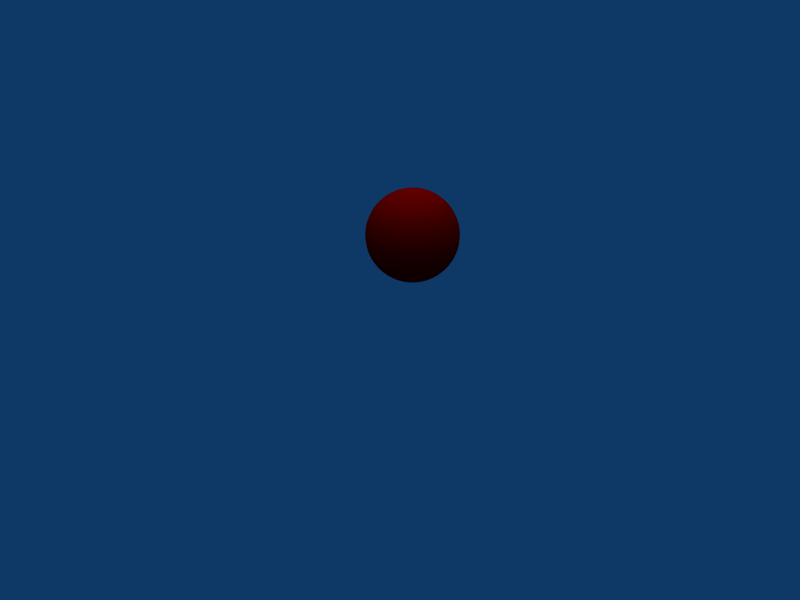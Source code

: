 # Source: robot_small_wing.blend  (saved by Blender 2.47.0; exported with 4.5.12 LTS)
import bpy
from mathutils import Matrix  # noqa: F401  (used for matrix-valued properties, if any)

bpy.ops.wm.read_factory_settings(use_empty=True)
scene = bpy.context.scene
scene.name = 'Scene'

# ---- collections
col_collection_1 = bpy.data.collections.new('Collection 1'); scene.collection.children.link(col_collection_1)
col_collection_2 = bpy.data.collections.new('Collection 2'); scene.collection.children.link(col_collection_2)
col_collection_3 = bpy.data.collections.new('Collection 3'); scene.collection.children.link(col_collection_3)
col_collection_4 = bpy.data.collections.new('Collection 4'); scene.collection.children.link(col_collection_4)

# ---- materials (node trees are filled in below, after node groups)
mat_material_001 = bpy.data.materials.new('Material.001')
mat_material_001.alpha_threshold = 0.0
mat_material_001.diffuse_color = (1.0, 0.0, 0.0, 1.0)
mat_material_001.specular_color = (0.3179, 0.05888, 0.05888)
mat_material_001.roughness = 0.5
mat_material_001.specular_intensity = 1.222
mat_material_001.line_color = (0.0, 0.0, 0.0, 1.0)
mat_material_002 = bpy.data.materials.new('Material.002')
mat_material_002.alpha_threshold = 0.0
mat_material_002.diffuse_color = (1.0, 0.0, 0.0, 1.0)
mat_material_002.roughness = 0.5
mat_material_002.line_color = (0.0, 0.0, 0.0, 1.0)

# ---- material node trees

# ---- world
world_world = bpy.data.worlds.new('World'); scene.world = world_world
world_world.color = (0.05656, 0.2208, 0.4)
world_world.use_sun_shadow = False
world_world.sun_shadow_jitter_overblur = 0.0
world_world.cycles.sampling_method = 'MANUAL'
world_world.cycles.sample_map_resolution = 256

# ---- cameras
cam_camera_001 = bpy.data.cameras.new('Camera.001')
cam_camera_001.passepartout_alpha = 0.2
cam_camera_001.clip_end = 100.0
cam_camera_001.lens = 35.0
cam_camera_001.show_passepartout = False
cam_camera_001.show_safe_areas = True
cam_camera_001.dof.focus_distance = 0.0
cam_camera_001.dof.aperture_fstop = 128.0

# ---- lights
light_lamp = bpy.data.lights.new('Lamp', 'SUN')
light_lamp.transmission_factor = 0.0
light_lamp.angle = 1.571
light_lamp.energy = 1.0
light_lamp.shadow_buffer_clip_start = 0.5
light_lamp.shadow_soft_size = 1.0
light_lamp.shadow_cascade_max_distance = 1000.0
light_lamp.cycles.use_multiple_importance_sampling = False
light_spot = bpy.data.lights.new('Spot', 'POINT')
light_spot.transmission_factor = 0.0
light_spot.cutoff_distance = 30.0
light_spot.energy = 100.0
light_spot.shadow_buffer_clip_start = 1.001
light_spot.shadow_soft_size = 1.0
light_spot.shadow_maximum_resolution = 0.006
light_spot.use_absolute_resolution = True
light_spot.cycles.use_multiple_importance_sampling = False

# ---- meshes
me_robotbody = bpy.data.meshes.new('robotBody')
me_robotbody.from_pydata([(0.1923, 0.03824, -1.99), (0.3827, 0.07612, -1.962), (0.5694, 0.1133, -1.914), (0.7507, 0.1493, -1.848), (0.9247, 0.1839, -1.764), (1.09, 0.2168, -1.663), (1.244, 0.2475, -1.546), (1.387, 0.2759, -1.414), (1.516, 0.3016, -1.269), (1.631, 0.3244, -1.111), (1.73, 0.3441, -0.9428), (1.812, 0.3605, -0.7654), (1.877, 0.3734, -0.5806), (1.924, 0.3827, -0.3902), (1.952, 0.3883, -0.196), (1.962, 0.3902, -2.384e-07), (1.952, 0.3883, 0.196), (1.924, 0.3827, 0.3902), (1.877, 0.3734, 0.5806), (1.812, 0.3605, 0.7654), (1.73, 0.3441, 0.9428), (1.631, 0.3244, 1.111), (1.516, 0.3016, 1.269), (1.387, 0.2759, 1.414), (1.244, 0.2475, 1.546), (1.09, 0.2168, 1.663), (0.9247, 0.1839, 1.764), (0.7507, 0.1493, 1.848), (0.5694, 0.1133, 1.914), (0.3827, 0.07612, 1.962), (0.1923, 0.03824, 1.99), (0.1811, 0.07502, 1.99), (0.3605, 0.1493, 1.962), (0.5364, 0.2222, 1.914), (0.7071, 0.2929, 1.848), (0.871, 0.3608, 1.764), (1.027, 0.4252, 1.663), (1.172, 0.4855, 1.546), (1.307, 0.5412, 1.414), (1.428, 0.5916, 1.269), (1.536, 0.6364, 1.111), (1.63, 0.675, 0.9428), (1.707, 0.7071, 0.7654), (1.768, 0.7324, 0.5806), (1.812, 0.7507, 0.3902), (1.839, 0.7617, 0.196), (1.848, 0.7654, -2.384e-07), (1.839, 0.7617, -0.196), (1.812, 0.7507, -0.3902), (1.768, 0.7324, -0.5806), (1.707, 0.7071, -0.7654), (1.63, 0.675, -0.9428), (1.536, 0.6364, -1.111), (1.428, 0.5916, -1.269), (1.307, 0.5412, -1.414), (1.172, 0.4855, -1.546), (1.027, 0.4252, -1.663), (0.871, 0.3608, -1.764), (0.7071, 0.2929, -1.848), (0.5364, 0.2222, -1.914), (0.3605, 0.1493, -1.962), (0.1811, 0.07502, -1.99), (0.163, 0.1089, -1.99), (0.3244, 0.2168, -1.962), (0.4827, 0.3225, -1.914), (0.6364, 0.4252, -1.848), (0.7839, 0.5238, -1.764), (0.9239, 0.6173, -1.663), (1.055, 0.7049, -1.546), (1.176, 0.7857, -1.414), (1.285, 0.8589, -1.269), (1.383, 0.9239, -1.111), (1.467, 0.9799, -0.9428), (1.536, 1.027, -0.7654), (1.591, 1.063, -0.5806), (1.631, 1.09, -0.3902), (1.655, 1.106, -0.196), (1.663, 1.111, -2.384e-07), (1.655, 1.106, 0.196), (1.631, 1.09, 0.3902), (1.591, 1.063, 0.5806), (1.536, 1.027, 0.7654), (1.467, 0.9799, 0.9428), (1.383, 0.9239, 1.111), (1.285, 0.8589, 1.269), (1.176, 0.7857, 1.414), (1.055, 0.7049, 1.546), (0.9239, 0.6173, 1.663), (0.7839, 0.5238, 1.764), (0.6364, 0.4252, 1.848), (0.4827, 0.3225, 1.914), (0.3244, 0.2168, 1.962), (0.163, 0.1089, 1.99), (0.1386, 0.1386, 1.99), (0.2759, 0.2759, 1.962), (0.4105, 0.4105, 1.914), (0.5412, 0.5412, 1.848), (0.6667, 0.6667, 1.764), (0.7857, 0.7857, 1.663), (0.8972, 0.8972, 1.546), (1.0, 1.0, 1.414), (1.093, 1.093, 1.269), (1.176, 1.176, 1.111), (1.247, 1.247, 0.9428), (1.307, 1.307, 0.7654), (1.353, 1.353, 0.5806), (1.387, 1.387, 0.3902), (1.407, 1.407, 0.196), (1.414, 1.414, -2.384e-07), (1.407, 1.407, -0.196), (1.387, 1.387, -0.3902), (1.353, 1.353, -0.5806), (1.307, 1.307, -0.7654), (1.247, 1.247, -0.9428), (1.176, 1.176, -1.111), (1.093, 1.093, -1.269), (1.0, 1.0, -1.414), (0.8972, 0.8972, -1.546), (0.7857, 0.7857, -1.663), (0.6667, 0.6667, -1.764), (0.5412, 0.5412, -1.848), (0.4105, 0.4105, -1.914), (0.2759, 0.2759, -1.962), (0.1386, 0.1386, -1.99), (-1.135e-06, -1.135e-06, -2.0), (0.1089, 0.163, -1.99), (0.2168, 0.3244, -1.962), (0.3225, 0.4827, -1.914), (0.4252, 0.6364, -1.848), (0.5238, 0.7839, -1.764), (0.6173, 0.9239, -1.663), (0.7049, 1.055, -1.546), (0.7857, 1.176, -1.414), (0.8589, 1.285, -1.269), (0.9239, 1.383, -1.111), (0.9799, 1.467, -0.9428), (1.027, 1.536, -0.7654), (1.063, 1.591, -0.5806), (1.09, 1.631, -0.3902), (1.106, 1.655, -0.196), (1.111, 1.663, -2.384e-07), (1.106, 1.655, 0.196), (1.09, 1.631, 0.3902), (1.063, 1.591, 0.5806), (1.027, 1.536, 0.7654), (0.9799, 1.467, 0.9428), (0.9239, 1.383, 1.111), (0.8589, 1.285, 1.269), (0.7857, 1.176, 1.414), (0.7049, 1.055, 1.546), (0.6173, 0.9239, 1.663), (0.5238, 0.7839, 1.764), (0.4252, 0.6364, 1.848), (0.3225, 0.4827, 1.914), (0.2168, 0.3244, 1.962), (0.1089, 0.163, 1.99), (0.07502, 0.1811, 1.99), (0.1493, 0.3605, 1.962), (0.2222, 0.5364, 1.914), (0.2929, 0.7071, 1.848), (0.3608, 0.871, 1.764), (0.4252, 1.027, 1.663), (0.4855, 1.172, 1.546), (0.5412, 1.307, 1.414), (0.5916, 1.428, 1.269), (0.6364, 1.536, 1.111), (0.675, 1.63, 0.9428), (0.7071, 1.707, 0.7654), (0.7324, 1.768, 0.5806), (0.7507, 1.812, 0.3902), (0.7617, 1.839, 0.196), (0.7654, 1.848, -2.384e-07), (0.7617, 1.839, -0.196), (0.7507, 1.812, -0.3902), (0.7324, 1.768, -0.5806), (0.7071, 1.707, -0.7654), (0.675, 1.63, -0.9428), (0.6364, 1.536, -1.111), (0.5916, 1.428, -1.269), (0.5412, 1.307, -1.414), (0.4855, 1.172, -1.546), (0.4252, 1.027, -1.663), (0.3608, 0.871, -1.764), (0.2929, 0.7071, -1.848), (0.2222, 0.5364, -1.914), (0.1493, 0.3605, -1.962), (0.07502, 0.1811, -1.99), (0.03824, 0.1923, -1.99), (0.07612, 0.3827, -1.962), (0.1133, 0.5694, -1.914), (0.1493, 0.7507, -1.848), (0.1839, 0.9247, -1.764), (0.2168, 1.09, -1.663), (0.2475, 1.244, -1.546), (0.2759, 1.387, -1.414), (0.3016, 1.516, -1.269), (0.3244, 1.631, -1.111), (0.3441, 1.73, -0.9428), (0.3605, 1.812, -0.7654), (0.3734, 1.877, -0.5806), (0.3827, 1.924, -0.3902), (0.3883, 1.952, -0.196), (0.3902, 1.962, -2.384e-07), (0.3883, 1.952, 0.196), (0.3827, 1.924, 0.3902), (0.3734, 1.877, 0.5806), (0.3605, 1.812, 0.7654), (0.3441, 1.73, 0.9428), (0.3244, 1.631, 1.111), (0.3016, 1.516, 1.269), (0.2759, 1.387, 1.414), (0.2475, 1.244, 1.546), (0.2168, 1.09, 1.663), (0.1839, 0.9247, 1.764), (0.1493, 0.7507, 1.848), (0.1133, 0.5694, 1.914), (0.07612, 0.3827, 1.962), (0.03824, 0.1923, 1.99), (-1.586e-08, 0.196, 1.99), (-4.268e-08, 0.3902, 1.962), (-4.435e-09, 0.5806, 1.914), (-5.033e-08, 0.7654, 1.848), (-2.401e-08, 0.9428, 1.764), (-7.622e-08, 1.111, 1.663), (-8.543e-08, 1.269, 1.546), (-1.137e-07, 1.414, 1.414), (-1.537e-07, 1.546, 1.269), (1.268e-08, 1.663, 1.111), (-1.137e-07, 1.764, 0.9428), (-1.764e-07, 1.848, 0.7654), (-1.728e-07, 1.914, 0.5806), (-9.155e-08, 1.962, 0.3902), (-3.523e-09, 1.99, 0.196), (-5.312e-08, 2.0, -2.384e-07), (-3.523e-09, 1.99, -0.196), (-1.852e-07, 1.962, -0.3902), (-1.03e-07, 1.914, -0.5806), (-1.066e-07, 1.848, -0.7654), (-9.642e-08, 1.764, -0.9428), (-1.746e-07, 1.663, -1.111), (-2.128e-07, 1.546, -1.269), (-1.03e-07, 1.414, -1.414), (-8.34e-08, 1.269, -1.546), (-8.016e-08, 1.111, -1.663), (-6.016e-08, 0.9428, -1.764), (-8.083e-08, 0.7654, -1.848), (-3.792e-08, 0.5806, -1.914), (-1.787e-08, 0.3902, -1.962), (-2.83e-09, 0.196, -1.99), (-0.03824, 0.1923, -1.99), (-0.07612, 0.3827, -1.962), (-0.1133, 0.5694, -1.914), (-0.1493, 0.7507, -1.848), (-0.1839, 0.9247, -1.764), (-0.2168, 1.09, -1.663), (-0.2475, 1.244, -1.546), (-0.2759, 1.387, -1.414), (-0.3016, 1.516, -1.269), (-0.3244, 1.631, -1.111), (-0.3441, 1.73, -0.9428), (-0.3605, 1.812, -0.7654), (-0.3734, 1.877, -0.5806), (-0.3827, 1.924, -0.3902), (-0.3883, 1.952, -0.196), (-0.3902, 1.962, -2.384e-07), (-0.3883, 1.952, 0.196), (-0.3827, 1.924, 0.3902), (-0.3734, 1.877, 0.5806), (-0.3605, 1.812, 0.7654), (-0.3441, 1.73, 0.9428), (-0.3244, 1.631, 1.111), (-0.3016, 1.516, 1.269), (-0.2759, 1.387, 1.414), (-0.2475, 1.244, 1.546), (-0.2168, 1.09, 1.663), (-0.1839, 0.9247, 1.764), (-0.1493, 0.7507, 1.848), (-0.1133, 0.5694, 1.914), (-0.07612, 0.3827, 1.962), (-0.03824, 0.1923, 1.99), (-0.07502, 0.1811, 1.99), (-0.1493, 0.3605, 1.962), (-0.2222, 0.5364, 1.914), (-0.2929, 0.7071, 1.848), (-0.3608, 0.871, 1.764), (-0.4252, 1.027, 1.663), (-0.4855, 1.172, 1.546), (-0.5412, 1.307, 1.414), (-0.5916, 1.428, 1.269), (-0.6364, 1.536, 1.111), (-0.675, 1.63, 0.9428), (-0.7071, 1.707, 0.7654), (-0.7324, 1.768, 0.5806), (-0.7507, 1.812, 0.3902), (-0.7617, 1.839, 0.196), (-0.7654, 1.848, -2.384e-07), (-0.7617, 1.839, -0.196), (-0.7507, 1.812, -0.3902), (-0.7324, 1.768, -0.5806), (-0.7071, 1.707, -0.7654), (-0.675, 1.63, -0.9428), (-0.6364, 1.536, -1.111), (-0.5916, 1.428, -1.269), (-0.5412, 1.307, -1.414), (-0.4855, 1.172, -1.546), (-0.4252, 1.027, -1.663), (-0.3608, 0.871, -1.764), (-0.2929, 0.7071, -1.848), (-0.2222, 0.5364, -1.914), (-0.1493, 0.3605, -1.962), (-0.07502, 0.1811, -1.99), (-0.1089, 0.163, -1.99), (-0.2168, 0.3244, -1.962), (-0.3225, 0.4827, -1.914), (-0.4252, 0.6364, -1.848), (-0.5238, 0.7839, -1.764), (-0.6173, 0.9239, -1.663), (-0.7049, 1.055, -1.546), (-0.7857, 1.176, -1.414), (-0.8589, 1.285, -1.269), (-0.9239, 1.383, -1.111), (-0.9799, 1.467, -0.9428), (-1.027, 1.536, -0.7654), (-1.063, 1.591, -0.5806), (-1.09, 1.631, -0.3902), (-1.106, 1.655, -0.196), (-1.111, 1.663, -2.384e-07), (-1.106, 1.655, 0.196), (-1.09, 1.631, 0.3902), (-1.063, 1.591, 0.5806), (-1.027, 1.536, 0.7654), (-0.9799, 1.467, 0.9428), (-0.9239, 1.383, 1.111), (-0.8589, 1.285, 1.269), (-0.7857, 1.176, 1.414), (-0.7049, 1.055, 1.546), (-0.6173, 0.9239, 1.663), (-0.5238, 0.7839, 1.764), (-0.4252, 0.6364, 1.848), (-0.3225, 0.4827, 1.914), (-0.2168, 0.3244, 1.962), (-0.1089, 0.163, 1.99), (-0.1386, 0.1386, 1.99), (-0.2759, 0.2759, 1.962), (-0.4105, 0.4105, 1.914), (-0.5412, 0.5412, 1.848), (-0.6667, 0.6667, 1.764), (-0.7857, 0.7857, 1.663), (-0.8972, 0.8972, 1.546), (-1.0, 1.0, 1.414), (-1.093, 1.093, 1.269), (-1.176, 1.176, 1.111), (-1.247, 1.247, 0.9428), (-1.307, 1.307, 0.7654), (-1.353, 1.353, 0.5806), (-1.387, 1.387, 0.3902), (-1.407, 1.407, 0.196), (-1.414, 1.414, -2.384e-07), (-1.407, 1.407, -0.196), (-1.387, 1.387, -0.3902), (-1.353, 1.353, -0.5806), (-1.307, 1.307, -0.7654), (-1.247, 1.247, -0.9428), (-1.176, 1.176, -1.111), (-1.093, 1.093, -1.269), (-1.0, 1.0, -1.414), (-0.8972, 0.8972, -1.546), (-0.7857, 0.7857, -1.663), (-0.6667, 0.6667, -1.764), (-0.5412, 0.5412, -1.848), (-0.4105, 0.4105, -1.914), (-0.2759, 0.2759, -1.962), (-0.1386, 0.1386, -1.99), (-0.163, 0.1089, -1.99), (-0.3244, 0.2168, -1.962), (-0.4827, 0.3225, -1.914), (-0.6364, 0.4252, -1.848), (-0.7839, 0.5238, -1.764), (-0.9239, 0.6173, -1.663), (-1.055, 0.7049, -1.546), (-1.176, 0.7857, -1.414), (-1.285, 0.8589, -1.269), (-1.383, 0.9239, -1.111), (-1.467, 0.9799, -0.9428), (-1.536, 1.027, -0.7654), (-1.591, 1.063, -0.5806), (-1.631, 1.09, -0.3902), (-1.655, 1.106, -0.196), (-1.663, 1.111, -2.384e-07), (-1.655, 1.106, 0.196), (-1.631, 1.09, 0.3902), (-1.591, 1.063, 0.5806), (-1.536, 1.027, 0.7654), (-1.467, 0.9799, 0.9428), (-1.383, 0.9239, 1.111), (-1.285, 0.8589, 1.269), (-1.176, 0.7857, 1.414), (-1.055, 0.7049, 1.546), (-0.9239, 0.6173, 1.663), (-0.7839, 0.5238, 1.764), (-0.6364, 0.4252, 1.848), (-0.4827, 0.3225, 1.914), (-0.3244, 0.2168, 1.962), (-0.163, 0.1089, 1.99), (0.0, 0.0, 2.0), (-0.1811, 0.07502, 1.99), (-0.3605, 0.1493, 1.962), (-0.5364, 0.2222, 1.914), (-0.7071, 0.2929, 1.848), (-0.871, 0.3608, 1.764), (-1.027, 0.4252, 1.663), (-1.172, 0.4855, 1.546), (-1.307, 0.5412, 1.414), (-1.428, 0.5916, 1.269), (-1.536, 0.6364, 1.111), (-1.63, 0.675, 0.9428), (-1.707, 0.7071, 0.7654), (-1.768, 0.7324, 0.5806), (-1.812, 0.7507, 0.3902), (-1.839, 0.7617, 0.196), (-1.848, 0.7654, -2.384e-07), (-1.839, 0.7617, -0.196), (-1.812, 0.7507, -0.3902), (-1.768, 0.7324, -0.5806), (-1.707, 0.7071, -0.7654), (-1.63, 0.675, -0.9428), (-1.536, 0.6364, -1.111), (-1.428, 0.5916, -1.269), (-1.307, 0.5412, -1.414), (-1.172, 0.4855, -1.546), (-1.027, 0.4252, -1.663), (-0.871, 0.3608, -1.764), (-0.7071, 0.2929, -1.848), (-0.5364, 0.2222, -1.914), (-0.3605, 0.1493, -1.962), (-0.1811, 0.07502, -1.99), (-0.1923, 0.03824, -1.99), (-0.3827, 0.07612, -1.962), (-0.5694, 0.1133, -1.914), (-0.7507, 0.1493, -1.848), (-0.9247, 0.1839, -1.764), (-1.09, 0.2168, -1.663), (-1.244, 0.2475, -1.546), (-1.387, 0.2759, -1.414), (-1.516, 0.3016, -1.269), (-1.631, 0.3244, -1.111), (-1.73, 0.3441, -0.9428), (-1.812, 0.3605, -0.7654), (-1.877, 0.3734, -0.5806), (-1.924, 0.3827, -0.3902), (-1.952, 0.3883, -0.196), (-1.962, 0.3902, -2.384e-07), (-1.952, 0.3883, 0.196), (-1.924, 0.3827, 0.3902), (-1.877, 0.3734, 0.5806), (-1.812, 0.3605, 0.7654), (-1.73, 0.3441, 0.9428), (-1.631, 0.3244, 1.111), (-1.516, 0.3016, 1.269), (-1.387, 0.2759, 1.414), (-1.244, 0.2475, 1.546), (-1.09, 0.2168, 1.663), (-0.9247, 0.1839, 1.764), (-0.7507, 0.1493, 1.848), (-0.5694, 0.1133, 1.914), (-0.3827, 0.07612, 1.962), (-0.1923, 0.03824, 1.99), (-0.196, -2.175e-08, 1.99), (-0.3902, -4.567e-08, 1.962), (-0.5806, -2.934e-08, 1.914), (-0.7654, -8.852e-08, 1.848), (-0.9428, -6.22e-08, 1.764), (-1.111, -1.672e-07, 1.663), (-1.269, -1.791e-07, 1.546), (-1.414, -1.024e-07, 1.414), (-1.546, -2.301e-07, 1.269), (-1.663, -6.369e-08, 1.111), (-1.764, -1.609e-07, 0.9428), (-1.848, -2.88e-07, 0.7654), (-1.914, -2.844e-07, 0.5806), (-1.962, -8.622e-08, 0.3902), (-1.99, -1.676e-07, 0.196), (-2.0, -1.88e-07, -2.384e-07), (-1.99, -1.676e-07, -0.196), (-1.962, -3.201e-07, -0.3902), (-1.914, -1.209e-07, -0.5806), (-1.848, -1.246e-07, -0.7654), (-1.764, -2.253e-07, -0.9428), (-1.663, -2.278e-07, -1.111), (-1.546, -3.829e-07, -1.269), (-1.414, -2.026e-07, -1.414), (-1.269, -1.83e-07, -1.546), (-1.111, -1.798e-07, -1.663), (-0.9428, -8.673e-08, -1.764), (-0.7654, -1.277e-07, -1.848), (-0.5806, -4.688e-08, -1.914), (-0.3902, -2.965e-08, -1.962), (-0.196, -1.603e-08, -1.99), (-0.1923, -0.03824, -1.99), (-0.3827, -0.07612, -1.962), (-0.5694, -0.1133, -1.914), (-0.7507, -0.1493, -1.848), (-0.9247, -0.1839, -1.764), (-1.09, -0.2168, -1.663), (-1.244, -0.2475, -1.546), (-1.387, -0.2759, -1.414), (-1.516, -0.3016, -1.269), (-1.631, -0.3244, -1.111), (-1.73, -0.3441, -0.9428), (-1.812, -0.3605, -0.7654), (-1.877, -0.3734, -0.5806), (-1.924, -0.3827, -0.3902), (-1.952, -0.3883, -0.196), (-1.962, -0.3902, -2.384e-07), (-1.952, -0.3883, 0.196), (-1.924, -0.3827, 0.3902), (-1.877, -0.3734, 0.5806), (-1.812, -0.3605, 0.7654), (-1.73, -0.3441, 0.9428), (-1.631, -0.3244, 1.111), (-1.516, -0.3016, 1.269), (-1.387, -0.2759, 1.414), (-1.244, -0.2475, 1.546), (-1.09, -0.2168, 1.663), (-0.9247, -0.1839, 1.764), (-0.7507, -0.1493, 1.848), (-0.5694, -0.1133, 1.914), (-0.3827, -0.07612, 1.962), (-0.1923, -0.03824, 1.99), (-0.1811, -0.07502, 1.99), (-0.3605, -0.1493, 1.962), (-0.5364, -0.2222, 1.914), (-0.7071, -0.2929, 1.848), (-0.871, -0.3608, 1.764), (-1.027, -0.4252, 1.663), (-1.172, -0.4855, 1.546), (-1.307, -0.5412, 1.414), (-1.428, -0.5916, 1.269), (-1.536, -0.6364, 1.111), (-1.63, -0.675, 0.9428), (-1.707, -0.7071, 0.7654), (-1.768, -0.7324, 0.5806), (-1.812, -0.7507, 0.3902), (-1.839, -0.7617, 0.196), (-1.848, -0.7654, -2.384e-07), (-1.839, -0.7617, -0.196), (-1.812, -0.7507, -0.3902), (-1.768, -0.7324, -0.5806), (-1.707, -0.7071, -0.7654), (-1.63, -0.675, -0.9428), (-1.536, -0.6364, -1.111), (-1.428, -0.5916, -1.269), (-1.307, -0.5412, -1.414), (-1.172, -0.4855, -1.546), (-1.027, -0.4252, -1.663), (-0.871, -0.3608, -1.764), (-0.7071, -0.2929, -1.848), (-0.5364, -0.2222, -1.914), (-0.3605, -0.1493, -1.962), (-0.1811, -0.07502, -1.99), (-0.163, -0.1089, -1.99), (-0.3244, -0.2168, -1.962), (-0.4827, -0.3225, -1.914), (-0.6364, -0.4252, -1.848), (-0.7839, -0.5238, -1.764), (-0.9239, -0.6173, -1.663), (-1.055, -0.7049, -1.546), (-1.176, -0.7857, -1.414), (-1.285, -0.8589, -1.269), (-1.383, -0.9239, -1.111), (-1.467, -0.9799, -0.9428), (-1.536, -1.027, -0.7654), (-1.591, -1.063, -0.5806), (-1.631, -1.09, -0.3902), (-1.655, -1.106, -0.196), (-1.663, -1.111, -2.384e-07), (-1.655, -1.106, 0.196), (-1.631, -1.09, 0.3902), (-1.591, -1.063, 0.5806), (-1.536, -1.027, 0.7654), (-1.467, -0.9799, 0.9428), (-1.383, -0.9239, 1.111), (-1.285, -0.8589, 1.269), (-1.176, -0.7857, 1.414), (-1.055, -0.7049, 1.546), (-0.9239, -0.6173, 1.663), (-0.7839, -0.5238, 1.764), (-0.6364, -0.4252, 1.848), (-0.4827, -0.3225, 1.914), (-0.3244, -0.2168, 1.962), (-0.163, -0.1089, 1.99), (-0.1386, -0.1386, 1.99), (-0.2759, -0.2759, 1.962), (-0.4105, -0.4105, 1.914), (-0.5412, -0.5412, 1.848), (-0.6667, -0.6667, 1.764), (-0.7857, -0.7857, 1.663), (-0.8972, -0.8972, 1.546), (-1.0, -1.0, 1.414), (-1.093, -1.093, 1.269), (-1.176, -1.176, 1.111), (-1.247, -1.247, 0.9428), (-1.307, -1.307, 0.7654), (-1.353, -1.353, 0.5806), (-1.387, -1.387, 0.3902), (-1.407, -1.407, 0.196), (-1.414, -1.414, -2.384e-07), (-1.407, -1.407, -0.196), (-1.387, -1.387, -0.3902), (-1.353, -1.353, -0.5806), (-1.307, -1.307, -0.7654), (-1.247, -1.247, -0.9428), (-1.176, -1.176, -1.111), (-1.093, -1.093, -1.269), (-1.0, -1.0, -1.414), (-0.8972, -0.8972, -1.546), (-0.7857, -0.7857, -1.663), (-0.6667, -0.6667, -1.764), (-0.5412, -0.5412, -1.848), (-0.4105, -0.4105, -1.914), (-0.2759, -0.2759, -1.962), (-0.1386, -0.1386, -1.99), (-0.1089, -0.163, -1.99), (-0.2168, -0.3244, -1.962), (-0.3225, -0.4827, -1.914), (-0.4252, -0.6364, -1.848), (-0.5238, -0.7839, -1.764), (-0.6173, -0.9239, -1.663), (-0.7049, -1.055, -1.546), (-0.7857, -1.176, -1.414), (-0.8589, -1.285, -1.269), (-0.9239, -1.383, -1.111), (-0.9799, -1.467, -0.9428), (-1.027, -1.536, -0.7654), (-1.063, -1.591, -0.5806), (-1.09, -1.631, -0.3902), (-1.106, -1.655, -0.196), (-1.111, -1.663, -2.384e-07), (-1.106, -1.655, 0.196), (-1.09, -1.631, 0.3902), (-1.063, -1.591, 0.5806), (-1.027, -1.536, 0.7654), (-0.9799, -1.467, 0.9428), (-0.9239, -1.383, 1.111), (-0.8589, -1.285, 1.269), (-0.7857, -1.176, 1.414), (-0.7049, -1.055, 1.546), (-0.6173, -0.9239, 1.663), (-0.5238, -0.7839, 1.764), (-0.4252, -0.6364, 1.848), (-0.3225, -0.4827, 1.914), (-0.2168, -0.3244, 1.962), (-0.1089, -0.163, 1.99), (-0.07502, -0.1811, 1.99), (-0.1493, -0.3605, 1.962), (-0.2222, -0.5364, 1.914), (-0.2929, -0.7071, 1.848), (-0.3608, -0.871, 1.764), (-0.4252, -1.027, 1.663), (-0.4855, -1.172, 1.546), (-0.5412, -1.307, 1.414), (-0.5916, -1.428, 1.269), (-0.6364, -1.536, 1.111), (-0.675, -1.63, 0.9428), (-0.7071, -1.707, 0.7654), (-0.7324, -1.768, 0.5806), (-0.7507, -1.812, 0.3902), (-0.7617, -1.839, 0.196), (-0.7654, -1.848, -2.384e-07), (-0.7617, -1.839, -0.196), (-0.7507, -1.812, -0.3902), (-0.7324, -1.768, -0.5806), (-0.7071, -1.707, -0.7654), (-0.675, -1.63, -0.9428), (-0.6364, -1.536, -1.111), (-0.5916, -1.428, -1.269), (-0.5412, -1.307, -1.414), (-0.4855, -1.172, -1.546), (-0.4252, -1.027, -1.663), (-0.3608, -0.871, -1.764), (-0.2929, -0.7071, -1.848), (-0.2222, -0.5364, -1.914), (-0.1493, -0.3605, -1.962), (-0.07502, -0.1811, -1.99), (-0.03824, -0.1923, -1.99), (-0.07612, -0.3827, -1.962), (-0.1133, -0.5694, -1.914), (-0.1493, -0.7507, -1.848), (-0.1839, -0.9247, -1.764), (-0.2168, -1.09, -1.663), (-0.2475, -1.244, -1.546), (-0.2759, -1.387, -1.414), (-0.3016, -1.516, -1.269), (-0.3244, -1.631, -1.111), (-0.3441, -1.73, -0.9428), (-0.3605, -1.812, -0.7654), (-0.3734, -1.877, -0.5806), (-0.3827, -1.924, -0.3902), (-0.3883, -1.952, -0.196), (-0.3902, -1.962, -2.384e-07), (-0.3883, -1.952, 0.196), (-0.3827, -1.924, 0.3902), (-0.3734, -1.877, 0.5806), (-0.3605, -1.812, 0.7654), (-0.3441, -1.73, 0.9428), (-0.3244, -1.631, 1.111), (-0.3016, -1.516, 1.269), (-0.2759, -1.387, 1.414), (-0.2475, -1.244, 1.546), (-0.2168, -1.09, 1.663), (-0.1839, -0.9247, 1.764), (-0.1493, -0.7507, 1.848), (-0.1133, -0.5694, 1.914), (-0.07612, -0.3827, 1.962), (-0.03824, -0.1923, 1.99), (4.226e-08, -0.196, 1.99), (7.207e-08, -0.3902, 1.962), (6.753e-08, -0.5806, 1.914), (1.091e-07, -0.7654, 1.848), (5.654e-08, -0.9428, 1.764), (1.792e-07, -1.111, 1.663), (2.993e-07, -1.269, 1.546), (1.495e-07, -1.414, 1.414), (2.6e-07, -1.546, 1.269), (1.168e-07, -1.663, 1.111), (3.422e-07, -1.764, 0.9428), (4.109e-07, -1.848, 0.7654), (3.023e-07, -1.914, 0.5806), (2.038e-07, -1.962, 0.3902), (1.45e-07, -1.99, 0.196), (2.995e-07, -2.0, -2.384e-07), (1.45e-07, -1.99, -0.196), (4.841e-07, -1.962, -0.3902), (2.206e-07, -1.914, -0.5806), (4.228e-07, -1.848, -0.7654), (3.834e-07, -1.764, -0.9428), (3.334e-07, -1.663, -1.111), (5.117e-07, -1.546, -1.269), (3.082e-07, -1.414, -1.414), (2.681e-07, -1.269, -1.546), (2.356e-07, -1.111, -1.663), (1.103e-07, -0.9428, -1.764), (1.921e-07, -0.7654, -1.848), (4.123e-08, -0.5806, -1.914), (6.187e-08, -0.3902, -1.962), (2.483e-08, -0.196, -1.99), (0.03824, -0.1923, -1.99), (0.07612, -0.3827, -1.962), (0.1133, -0.5694, -1.914), (0.1493, -0.7507, -1.848), (0.1839, -0.9247, -1.764), (0.2168, -1.09, -1.663), (0.2475, -1.244, -1.546), (0.2759, -1.387, -1.414), (0.3016, -1.516, -1.269), (0.3244, -1.631, -1.111), (0.3441, -1.73, -0.9428), (0.3605, -1.812, -0.7654), (0.3734, -1.877, -0.5806), (0.3827, -1.924, -0.3902), (0.3883, -1.952, -0.196), (0.3902, -1.962, -2.384e-07), (0.3883, -1.952, 0.196), (0.3827, -1.924, 0.3902), (0.3734, -1.877, 0.5806), (0.3605, -1.812, 0.7654), (0.3441, -1.73, 0.9428), (0.3244, -1.631, 1.111), (0.3016, -1.516, 1.269), (0.2759, -1.387, 1.414), (0.2475, -1.244, 1.546), (0.2168, -1.09, 1.663), (0.1839, -0.9247, 1.764), (0.1493, -0.7507, 1.848), (0.1133, -0.5694, 1.914), (0.07612, -0.3827, 1.962), (0.03824, -0.1923, 1.99), (0.07502, -0.1811, 1.99), (0.1493, -0.3605, 1.962), (0.2222, -0.5364, 1.914), (0.2929, -0.7071, 1.848), (0.3608, -0.871, 1.764), (0.4252, -1.027, 1.663), (0.4855, -1.172, 1.546), (0.5412, -1.307, 1.414), (0.5916, -1.428, 1.269), (0.6364, -1.536, 1.111), (0.675, -1.63, 0.9428), (0.7071, -1.707, 0.7654), (0.7324, -1.768, 0.5806), (0.7507, -1.812, 0.3902), (0.7617, -1.839, 0.196), (0.7654, -1.848, -2.384e-07), (0.7617, -1.839, -0.196), (0.7507, -1.812, -0.3902), (0.7324, -1.768, -0.5806), (0.7071, -1.707, -0.7654), (0.675, -1.63, -0.9428), (0.6364, -1.536, -1.111), (0.5916, -1.428, -1.269), (0.5412, -1.307, -1.414), (0.4855, -1.172, -1.546), (0.4252, -1.027, -1.663), (0.3608, -0.871, -1.764), (0.2929, -0.7071, -1.848), (0.2222, -0.5364, -1.914), (0.1493, -0.3605, -1.962), (0.07502, -0.1811, -1.99), (0.1089, -0.163, -1.99), (0.2168, -0.3244, -1.962), (0.3225, -0.4827, -1.914), (0.4252, -0.6364, -1.848), (0.5238, -0.7839, -1.764), (0.6173, -0.9239, -1.663), (0.7049, -1.055, -1.546), (0.7857, -1.176, -1.414), (0.8589, -1.285, -1.269), (0.9239, -1.383, -1.111), (0.9799, -1.467, -0.9428), (1.027, -1.536, -0.7654), (1.063, -1.591, -0.5806), (1.09, -1.631, -0.3902), (1.106, -1.655, -0.196), (1.111, -1.663, -2.384e-07), (1.106, -1.655, 0.196), (1.09, -1.631, 0.3902), (1.063, -1.591, 0.5806), (1.027, -1.536, 0.7654), (0.9799, -1.467, 0.9428), (0.9239, -1.383, 1.111), (0.8589, -1.285, 1.269), (0.7857, -1.176, 1.414), (0.7049, -1.055, 1.546), (0.6173, -0.9239, 1.663), (0.5238, -0.7839, 1.764), (0.4252, -0.6364, 1.848), (0.3225, -0.4827, 1.914), (0.2168, -0.3244, 1.962), (0.1089, -0.163, 1.99), (0.1386, -0.1386, 1.99), (0.2759, -0.2759, 1.962), (0.4105, -0.4105, 1.914), (0.5412, -0.5412, 1.848), (0.6667, -0.6667, 1.764), (0.7857, -0.7857, 1.663), (0.8972, -0.8972, 1.546), (1.0, -1.0, 1.414), (1.093, -1.093, 1.269), (1.176, -1.176, 1.111), (1.247, -1.247, 0.9428), (1.307, -1.307, 0.7654), (1.353, -1.353, 0.5806), (1.387, -1.387, 0.3902), (1.407, -1.407, 0.196), (1.414, -1.414, -2.384e-07), (1.407, -1.407, -0.196), (1.387, -1.387, -0.3902), (1.353, -1.353, -0.5806), (1.307, -1.307, -0.7654), (1.247, -1.247, -0.9428), (1.176, -1.176, -1.111), (1.093, -1.093, -1.269), (1.0, -1.0, -1.414), (0.8972, -0.8972, -1.546), (0.7857, -0.7857, -1.663), (0.6667, -0.6667, -1.764), (0.5412, -0.5412, -1.848), (0.4105, -0.4105, -1.914), (0.2759, -0.2759, -1.962), (0.1386, -0.1386, -1.99), (0.163, -0.1089, -1.99), (0.3244, -0.2168, -1.962), (0.4827, -0.3225, -1.914), (0.6364, -0.4252, -1.848), (0.7839, -0.5238, -1.764), (0.9239, -0.6173, -1.663), (1.055, -0.7049, -1.546), (1.176, -0.7857, -1.414), (1.285, -0.8589, -1.269), (1.383, -0.9239, -1.111), (1.467, -0.9799, -0.9428), (1.536, -1.027, -0.7654), (1.591, -1.063, -0.5806), (1.631, -1.09, -0.3902), (1.655, -1.106, -0.196), (1.663, -1.111, -2.384e-07), (1.655, -1.106, 0.196), (1.631, -1.09, 0.3902), (1.591, -1.063, 0.5806), (1.536, -1.027, 0.7654), (1.467, -0.9799, 0.9428), (1.383, -0.9239, 1.111), (1.285, -0.8589, 1.269), (1.176, -0.7857, 1.414), (1.055, -0.7049, 1.546), (0.9239, -0.6173, 1.663), (0.7839, -0.5238, 1.764), (0.6364, -0.4252, 1.848), (0.4827, -0.3225, 1.914), (0.3244, -0.2168, 1.962), (0.163, -0.1089, 1.99), (0.1811, -0.07502, 1.99), (0.3605, -0.1493, 1.962), (0.5364, -0.2222, 1.914), (0.7071, -0.2929, 1.848), (0.871, -0.3608, 1.764), (1.027, -0.4252, 1.663), (1.172, -0.4855, 1.546), (1.307, -0.5412, 1.414), (1.428, -0.5916, 1.269), (1.536, -0.6364, 1.111), (1.63, -0.675, 0.9428), (1.707, -0.7071, 0.7654), (1.768, -0.7324, 0.5806), (1.812, -0.7507, 0.3902), (1.839, -0.7617, 0.196), (1.848, -0.7654, -2.384e-07), (1.839, -0.7617, -0.196), (1.812, -0.7507, -0.3902), (1.768, -0.7324, -0.5806), (1.707, -0.7071, -0.7654), (1.63, -0.675, -0.9428), (1.536, -0.6364, -1.111), (1.428, -0.5916, -1.269), (1.307, -0.5412, -1.414), (1.172, -0.4855, -1.546), (1.027, -0.4252, -1.663), (0.871, -0.3608, -1.764), (0.7071, -0.2929, -1.848), (0.5364, -0.2222, -1.914), (0.3605, -0.1493, -1.962), (0.1811, -0.07502, -1.99), (0.1923, -0.03824, -1.99), (0.3827, -0.07612, -1.962), (0.5694, -0.1133, -1.914), (0.7507, -0.1493, -1.848), (0.9247, -0.1839, -1.764), (1.09, -0.2168, -1.663), (1.244, -0.2475, -1.546), (1.387, -0.2759, -1.414), (1.516, -0.3016, -1.269), (1.631, -0.3244, -1.111), (1.73, -0.3441, -0.9428), (1.812, -0.3605, -0.7654), (1.877, -0.3734, -0.5806), (1.924, -0.3827, -0.3902), (1.952, -0.3883, -0.196), (1.962, -0.3902, -2.384e-07), (1.952, -0.3883, 0.196), (1.924, -0.3827, 0.3902), (1.877, -0.3734, 0.5806), (1.812, -0.3605, 0.7654), (1.73, -0.3441, 0.9428), (1.631, -0.3244, 1.111), (1.516, -0.3016, 1.269), (1.387, -0.2759, 1.414), (1.244, -0.2475, 1.546), (1.09, -0.2168, 1.663), (0.9247, -0.1839, 1.764), (0.7507, -0.1493, 1.848), (0.5694, -0.1133, 1.914), (0.3827, -0.07612, 1.962), (0.1923, -0.03824, 1.99), (0.196, 6.202e-08, 1.99), (0.3902, 9.698e-08, 1.962), (0.5806, 8.081e-08, 1.914), (0.7654, 8.883e-08, 1.848), (0.9428, 1.123e-07, 1.764), (1.111, 2.349e-07, 1.663), (1.269, 3.259e-07, 1.546), (1.414, 2.199e-07, 1.414), (1.546, 3.948e-07, 1.269), (1.663, 2.224e-07, 1.111), (1.764, 3.369e-07, 0.9428), (1.848, 4.992e-07, 0.7654), (1.914, 3.787e-07, 0.5806), (1.962, 3.446e-07, 0.3902), (1.99, 2.566e-07, 0.196), (2.0, 4.636e-07, -2.384e-07), (1.99, 2.566e-07, -0.196), (1.962, 7.066e-07, -0.3902), (1.914, 3.322e-07, -0.5806), (1.848, 4.992e-07, -0.7654), (1.764, 4.89e-07, -0.9428), (1.663, 4.097e-07, -1.111), (1.546, 5.356e-07, -1.269), (1.414, 4.371e-07, -1.414), (1.269, 2.773e-07, -1.546), (1.111, 3.06e-07, -1.663), (0.9428, 1.893e-07, -1.764), (0.7654, 1.981e-07, -1.848), (0.5806, 7.211e-08, -1.914), (0.3902, 7.366e-08, -1.962), (0.196, 3.729e-08, -1.99)], [], [(124, 0, 993), (993, 0, 1, 992), (992, 1, 2, 991), (991, 2, 3, 990), (990, 3, 4, 989), (989, 4, 5, 988), (988, 5, 6, 987), (987, 6, 7, 986), (986, 7, 8, 985), (985, 8, 9, 984), (984, 9, 10, 983), (983, 10, 11, 982), (982, 11, 12, 981), (981, 12, 13, 980), (980, 13, 14, 979), (979, 14, 15, 978), (978, 15, 16, 977), (977, 16, 17, 976), (976, 17, 18, 975), (975, 18, 19, 974), (974, 19, 20, 973), (973, 20, 21, 972), (972, 21, 22, 971), (971, 22, 23, 970), (970, 23, 24, 969), (969, 24, 25, 968), (968, 25, 26, 967), (967, 26, 27, 966), (966, 27, 28, 965), (965, 28, 29, 964), (964, 29, 30, 963), (963, 30, 404), (30, 31, 404), (29, 32, 31, 30), (28, 33, 32, 29), (27, 34, 33, 28), (26, 35, 34, 27), (25, 36, 35, 26), (24, 37, 36, 25), (23, 38, 37, 24), (22, 39, 38, 23), (21, 40, 39, 22), (20, 41, 40, 21), (19, 42, 41, 20), (18, 43, 42, 19), (17, 44, 43, 18), (16, 45, 44, 17), (15, 46, 45, 16), (14, 47, 46, 15), (13, 48, 47, 14), (12, 49, 48, 13), (11, 50, 49, 12), (10, 51, 50, 11), (9, 52, 51, 10), (8, 53, 52, 9), (7, 54, 53, 8), (6, 55, 54, 7), (5, 56, 55, 6), (4, 57, 56, 5), (3, 58, 57, 4), (2, 59, 58, 3), (1, 60, 59, 2), (0, 61, 60, 1), (61, 0, 124), (124, 62, 61), (61, 62, 63, 60), (60, 63, 64, 59), (59, 64, 65, 58), (58, 65, 66, 57), (57, 66, 67, 56), (56, 67, 68, 55), (55, 68, 69, 54), (54, 69, 70, 53), (53, 70, 71, 52), (52, 71, 72, 51), (51, 72, 73, 50), (50, 73, 74, 49), (49, 74, 75, 48), (48, 75, 76, 47), (47, 76, 77, 46), (46, 77, 78, 45), (45, 78, 79, 44), (44, 79, 80, 43), (43, 80, 81, 42), (42, 81, 82, 41), (41, 82, 83, 40), (40, 83, 84, 39), (39, 84, 85, 38), (38, 85, 86, 37), (37, 86, 87, 36), (36, 87, 88, 35), (35, 88, 89, 34), (34, 89, 90, 33), (33, 90, 91, 32), (32, 91, 92, 31), (31, 92, 404), (92, 93, 404), (91, 94, 93, 92), (90, 95, 94, 91), (89, 96, 95, 90), (88, 97, 96, 89), (87, 98, 97, 88), (86, 99, 98, 87), (85, 100, 99, 86), (84, 101, 100, 85), (83, 102, 101, 84), (82, 103, 102, 83), (81, 104, 103, 82), (80, 105, 104, 81), (79, 106, 105, 80), (78, 107, 106, 79), (77, 108, 107, 78), (76, 109, 108, 77), (75, 110, 109, 76), (74, 111, 110, 75), (73, 112, 111, 74), (72, 113, 112, 73), (71, 114, 113, 72), (70, 115, 114, 71), (69, 116, 115, 70), (68, 117, 116, 69), (67, 118, 117, 68), (66, 119, 118, 67), (65, 120, 119, 66), (64, 121, 120, 65), (63, 122, 121, 64), (62, 123, 122, 63), (124, 123, 62), (124, 125, 123), (123, 125, 126, 122), (122, 126, 127, 121), (121, 127, 128, 120), (120, 128, 129, 119), (119, 129, 130, 118), (118, 130, 131, 117), (117, 131, 132, 116), (116, 132, 133, 115), (115, 133, 134, 114), (114, 134, 135, 113), (113, 135, 136, 112), (112, 136, 137, 111), (111, 137, 138, 110), (110, 138, 139, 109), (109, 139, 140, 108), (108, 140, 141, 107), (107, 141, 142, 106), (106, 142, 143, 105), (105, 143, 144, 104), (104, 144, 145, 103), (103, 145, 146, 102), (102, 146, 147, 101), (101, 147, 148, 100), (100, 148, 149, 99), (99, 149, 150, 98), (98, 150, 151, 97), (97, 151, 152, 96), (96, 152, 153, 95), (95, 153, 154, 94), (94, 154, 155, 93), (93, 155, 404), (155, 156, 404), (154, 157, 156, 155), (153, 158, 157, 154), (152, 159, 158, 153), (151, 160, 159, 152), (150, 161, 160, 151), (149, 162, 161, 150), (148, 163, 162, 149), (147, 164, 163, 148), (146, 165, 164, 147), (145, 166, 165, 146), (144, 167, 166, 145), (143, 168, 167, 144), (142, 169, 168, 143), (141, 170, 169, 142), (140, 171, 170, 141), (139, 172, 171, 140), (138, 173, 172, 139), (137, 174, 173, 138), (136, 175, 174, 137), (135, 176, 175, 136), (134, 177, 176, 135), (133, 178, 177, 134), (132, 179, 178, 133), (131, 180, 179, 132), (130, 181, 180, 131), (129, 182, 181, 130), (128, 183, 182, 129), (127, 184, 183, 128), (126, 185, 184, 127), (125, 186, 185, 126), (124, 186, 125), (124, 187, 186), (186, 187, 188, 185), (185, 188, 189, 184), (184, 189, 190, 183), (183, 190, 191, 182), (182, 191, 192, 181), (181, 192, 193, 180), (180, 193, 194, 179), (179, 194, 195, 178), (178, 195, 196, 177), (177, 196, 197, 176), (176, 197, 198, 175), (175, 198, 199, 174), (174, 199, 200, 173), (173, 200, 201, 172), (172, 201, 202, 171), (171, 202, 203, 170), (170, 203, 204, 169), (169, 204, 205, 168), (168, 205, 206, 167), (167, 206, 207, 166), (166, 207, 208, 165), (165, 208, 209, 164), (164, 209, 210, 163), (163, 210, 211, 162), (162, 211, 212, 161), (161, 212, 213, 160), (160, 213, 214, 159), (159, 214, 215, 158), (158, 215, 216, 157), (157, 216, 217, 156), (156, 217, 404), (217, 218, 404), (216, 219, 218, 217), (215, 220, 219, 216), (214, 221, 220, 215), (213, 222, 221, 214), (212, 223, 222, 213), (211, 224, 223, 212), (210, 225, 224, 211), (209, 226, 225, 210), (208, 227, 226, 209), (207, 228, 227, 208), (206, 229, 228, 207), (205, 230, 229, 206), (204, 231, 230, 205), (203, 232, 231, 204), (202, 233, 232, 203), (201, 234, 233, 202), (200, 235, 234, 201), (199, 236, 235, 200), (198, 237, 236, 199), (197, 238, 237, 198), (196, 239, 238, 197), (195, 240, 239, 196), (194, 241, 240, 195), (193, 242, 241, 194), (192, 243, 242, 193), (191, 244, 243, 192), (190, 245, 244, 191), (189, 246, 245, 190), (188, 247, 246, 189), (187, 248, 247, 188), (124, 248, 187), (124, 249, 248), (248, 249, 250, 247), (247, 250, 251, 246), (246, 251, 252, 245), (245, 252, 253, 244), (244, 253, 254, 243), (243, 254, 255, 242), (242, 255, 256, 241), (241, 256, 257, 240), (240, 257, 258, 239), (239, 258, 259, 238), (238, 259, 260, 237), (237, 260, 261, 236), (236, 261, 262, 235), (235, 262, 263, 234), (234, 263, 264, 233), (233, 264, 265, 232), (232, 265, 266, 231), (231, 266, 267, 230), (230, 267, 268, 229), (229, 268, 269, 228), (228, 269, 270, 227), (227, 270, 271, 226), (226, 271, 272, 225), (225, 272, 273, 224), (224, 273, 274, 223), (223, 274, 275, 222), (222, 275, 276, 221), (221, 276, 277, 220), (220, 277, 278, 219), (219, 278, 279, 218), (218, 279, 404), (279, 280, 404), (278, 281, 280, 279), (277, 282, 281, 278), (276, 283, 282, 277), (275, 284, 283, 276), (274, 285, 284, 275), (273, 286, 285, 274), (272, 287, 286, 273), (271, 288, 287, 272), (270, 289, 288, 271), (269, 290, 289, 270), (268, 291, 290, 269), (267, 292, 291, 268), (266, 293, 292, 267), (265, 294, 293, 266), (264, 295, 294, 265), (263, 296, 295, 264), (262, 297, 296, 263), (261, 298, 297, 262), (260, 299, 298, 261), (259, 300, 299, 260), (258, 301, 300, 259), (257, 302, 301, 258), (256, 303, 302, 257), (255, 304, 303, 256), (254, 305, 304, 255), (253, 306, 305, 254), (252, 307, 306, 253), (251, 308, 307, 252), (250, 309, 308, 251), (249, 310, 309, 250), (124, 310, 249), (124, 311, 310), (310, 311, 312, 309), (309, 312, 313, 308), (308, 313, 314, 307), (307, 314, 315, 306), (306, 315, 316, 305), (305, 316, 317, 304), (304, 317, 318, 303), (303, 318, 319, 302), (302, 319, 320, 301), (301, 320, 321, 300), (300, 321, 322, 299), (299, 322, 323, 298), (298, 323, 324, 297), (297, 324, 325, 296), (296, 325, 326, 295), (295, 326, 327, 294), (294, 327, 328, 293), (293, 328, 329, 292), (292, 329, 330, 291), (291, 330, 331, 290), (290, 331, 332, 289), (289, 332, 333, 288), (288, 333, 334, 287), (287, 334, 335, 286), (286, 335, 336, 285), (285, 336, 337, 284), (284, 337, 338, 283), (283, 338, 339, 282), (282, 339, 340, 281), (281, 340, 341, 280), (280, 341, 404), (341, 342, 404), (340, 343, 342, 341), (339, 344, 343, 340), (338, 345, 344, 339), (337, 346, 345, 338), (336, 347, 346, 337), (335, 348, 347, 336), (334, 349, 348, 335), (333, 350, 349, 334), (332, 351, 350, 333), (331, 352, 351, 332), (330, 353, 352, 331), (329, 354, 353, 330), (328, 355, 354, 329), (327, 356, 355, 328), (326, 357, 356, 327), (325, 358, 357, 326), (324, 359, 358, 325), (323, 360, 359, 324), (322, 361, 360, 323), (321, 362, 361, 322), (320, 363, 362, 321), (319, 364, 363, 320), (318, 365, 364, 319), (317, 366, 365, 318), (316, 367, 366, 317), (315, 368, 367, 316), (314, 369, 368, 315), (313, 370, 369, 314), (312, 371, 370, 313), (311, 372, 371, 312), (124, 372, 311), (124, 373, 372), (372, 373, 374, 371), (371, 374, 375, 370), (370, 375, 376, 369), (369, 376, 377, 368), (368, 377, 378, 367), (367, 378, 379, 366), (366, 379, 380, 365), (365, 380, 381, 364), (364, 381, 382, 363), (363, 382, 383, 362), (362, 383, 384, 361), (361, 384, 385, 360), (360, 385, 386, 359), (359, 386, 387, 358), (358, 387, 388, 357), (357, 388, 389, 356), (356, 389, 390, 355), (355, 390, 391, 354), (354, 391, 392, 353), (353, 392, 393, 352), (352, 393, 394, 351), (351, 394, 395, 350), (350, 395, 396, 349), (349, 396, 397, 348), (348, 397, 398, 347), (347, 398, 399, 346), (346, 399, 400, 345), (345, 400, 401, 344), (344, 401, 402, 343), (343, 402, 403, 342), (342, 403, 404), (403, 405, 404), (402, 406, 405, 403), (401, 407, 406, 402), (400, 408, 407, 401), (399, 409, 408, 400), (398, 410, 409, 399), (397, 411, 410, 398), (396, 412, 411, 397), (395, 413, 412, 396), (394, 414, 413, 395), (393, 415, 414, 394), (392, 416, 415, 393), (391, 417, 416, 392), (390, 418, 417, 391), (389, 419, 418, 390), (388, 420, 419, 389), (387, 421, 420, 388), (386, 422, 421, 387), (385, 423, 422, 386), (384, 424, 423, 385), (383, 425, 424, 384), (382, 426, 425, 383), (381, 427, 426, 382), (380, 428, 427, 381), (379, 429, 428, 380), (378, 430, 429, 379), (377, 431, 430, 378), (376, 432, 431, 377), (375, 433, 432, 376), (374, 434, 433, 375), (373, 435, 434, 374), (124, 435, 373), (124, 436, 435), (435, 436, 437, 434), (434, 437, 438, 433), (433, 438, 439, 432), (432, 439, 440, 431), (431, 440, 441, 430), (430, 441, 442, 429), (429, 442, 443, 428), (428, 443, 444, 427), (427, 444, 445, 426), (426, 445, 446, 425), (425, 446, 447, 424), (424, 447, 448, 423), (423, 448, 449, 422), (422, 449, 450, 421), (421, 450, 451, 420), (420, 451, 452, 419), (419, 452, 453, 418), (418, 453, 454, 417), (417, 454, 455, 416), (416, 455, 456, 415), (415, 456, 457, 414), (414, 457, 458, 413), (413, 458, 459, 412), (412, 459, 460, 411), (411, 460, 461, 410), (410, 461, 462, 409), (409, 462, 463, 408), (408, 463, 464, 407), (407, 464, 465, 406), (406, 465, 466, 405), (405, 466, 404), (466, 467, 404), (465, 468, 467, 466), (464, 469, 468, 465), (463, 470, 469, 464), (462, 471, 470, 463), (461, 472, 471, 462), (460, 473, 472, 461), (459, 474, 473, 460), (458, 475, 474, 459), (457, 476, 475, 458), (456, 477, 476, 457), (455, 478, 477, 456), (454, 479, 478, 455), (453, 480, 479, 454), (452, 481, 480, 453), (451, 482, 481, 452), (450, 483, 482, 451), (449, 484, 483, 450), (448, 485, 484, 449), (447, 486, 485, 448), (446, 487, 486, 447), (445, 488, 487, 446), (444, 489, 488, 445), (443, 490, 489, 444), (442, 491, 490, 443), (441, 492, 491, 442), (440, 493, 492, 441), (439, 494, 493, 440), (438, 495, 494, 439), (437, 496, 495, 438), (436, 497, 496, 437), (124, 497, 436), (124, 498, 497), (497, 498, 499, 496), (496, 499, 500, 495), (495, 500, 501, 494), (494, 501, 502, 493), (493, 502, 503, 492), (492, 503, 504, 491), (491, 504, 505, 490), (490, 505, 506, 489), (489, 506, 507, 488), (488, 507, 508, 487), (487, 508, 509, 486), (486, 509, 510, 485), (485, 510, 511, 484), (484, 511, 512, 483), (483, 512, 513, 482), (482, 513, 514, 481), (481, 514, 515, 480), (480, 515, 516, 479), (479, 516, 517, 478), (478, 517, 518, 477), (477, 518, 519, 476), (476, 519, 520, 475), (475, 520, 521, 474), (474, 521, 522, 473), (473, 522, 523, 472), (472, 523, 524, 471), (471, 524, 525, 470), (470, 525, 526, 469), (469, 526, 527, 468), (468, 527, 528, 467), (467, 528, 404), (528, 529, 404), (527, 530, 529, 528), (526, 531, 530, 527), (525, 532, 531, 526), (524, 533, 532, 525), (523, 534, 533, 524), (522, 535, 534, 523), (521, 536, 535, 522), (520, 537, 536, 521), (519, 538, 537, 520), (518, 539, 538, 519), (517, 540, 539, 518), (516, 541, 540, 517), (515, 542, 541, 516), (514, 543, 542, 515), (513, 544, 543, 514), (512, 545, 544, 513), (511, 546, 545, 512), (510, 547, 546, 511), (509, 548, 547, 510), (508, 549, 548, 509), (507, 550, 549, 508), (506, 551, 550, 507), (505, 552, 551, 506), (504, 553, 552, 505), (503, 554, 553, 504), (502, 555, 554, 503), (501, 556, 555, 502), (500, 557, 556, 501), (499, 558, 557, 500), (498, 559, 558, 499), (124, 559, 498), (124, 560, 559), (559, 560, 561, 558), (558, 561, 562, 557), (557, 562, 563, 556), (556, 563, 564, 555), (555, 564, 565, 554), (554, 565, 566, 553), (553, 566, 567, 552), (552, 567, 568, 551), (551, 568, 569, 550), (550, 569, 570, 549), (549, 570, 571, 548), (548, 571, 572, 547), (547, 572, 573, 546), (546, 573, 574, 545), (545, 574, 575, 544), (544, 575, 576, 543), (543, 576, 577, 542), (542, 577, 578, 541), (541, 578, 579, 540), (540, 579, 580, 539), (539, 580, 581, 538), (538, 581, 582, 537), (537, 582, 583, 536), (536, 583, 584, 535), (535, 584, 585, 534), (534, 585, 586, 533), (533, 586, 587, 532), (532, 587, 588, 531), (531, 588, 589, 530), (530, 589, 590, 529), (529, 590, 404), (590, 591, 404), (589, 592, 591, 590), (588, 593, 592, 589), (587, 594, 593, 588), (586, 595, 594, 587), (585, 596, 595, 586), (584, 597, 596, 585), (583, 598, 597, 584), (582, 599, 598, 583), (581, 600, 599, 582), (580, 601, 600, 581), (579, 602, 601, 580), (578, 603, 602, 579), (577, 604, 603, 578), (576, 605, 604, 577), (575, 606, 605, 576), (574, 607, 606, 575), (573, 608, 607, 574), (572, 609, 608, 573), (571, 610, 609, 572), (570, 611, 610, 571), (569, 612, 611, 570), (568, 613, 612, 569), (567, 614, 613, 568), (566, 615, 614, 567), (565, 616, 615, 566), (564, 617, 616, 565), (563, 618, 617, 564), (562, 619, 618, 563), (561, 620, 619, 562), (560, 621, 620, 561), (124, 621, 560), (124, 622, 621), (621, 622, 623, 620), (620, 623, 624, 619), (619, 624, 625, 618), (618, 625, 626, 617), (617, 626, 627, 616), (616, 627, 628, 615), (615, 628, 629, 614), (614, 629, 630, 613), (613, 630, 631, 612), (612, 631, 632, 611), (611, 632, 633, 610), (610, 633, 634, 609), (609, 634, 635, 608), (608, 635, 636, 607), (607, 636, 637, 606), (606, 637, 638, 605), (605, 638, 639, 604), (604, 639, 640, 603), (603, 640, 641, 602), (602, 641, 642, 601), (601, 642, 643, 600), (600, 643, 644, 599), (599, 644, 645, 598), (598, 645, 646, 597), (597, 646, 647, 596), (596, 647, 648, 595), (595, 648, 649, 594), (594, 649, 650, 593), (593, 650, 651, 592), (592, 651, 652, 591), (591, 652, 404), (652, 653, 404), (651, 654, 653, 652), (650, 655, 654, 651), (649, 656, 655, 650), (648, 657, 656, 649), (647, 658, 657, 648), (646, 659, 658, 647), (645, 660, 659, 646), (644, 661, 660, 645), (643, 662, 661, 644), (642, 663, 662, 643), (641, 664, 663, 642), (640, 665, 664, 641), (639, 666, 665, 640), (638, 667, 666, 639), (637, 668, 667, 638), (636, 669, 668, 637), (635, 670, 669, 636), (634, 671, 670, 635), (633, 672, 671, 634), (632, 673, 672, 633), (631, 674, 673, 632), (630, 675, 674, 631), (629, 676, 675, 630), (628, 677, 676, 629), (627, 678, 677, 628), (626, 679, 678, 627), (625, 680, 679, 626), (624, 681, 680, 625), (623, 682, 681, 624), (622, 683, 682, 623), (124, 683, 622), (124, 684, 683), (683, 684, 685, 682), (682, 685, 686, 681), (681, 686, 687, 680), (680, 687, 688, 679), (679, 688, 689, 678), (678, 689, 690, 677), (677, 690, 691, 676), (676, 691, 692, 675), (675, 692, 693, 674), (674, 693, 694, 673), (673, 694, 695, 672), (672, 695, 696, 671), (671, 696, 697, 670), (670, 697, 698, 669), (669, 698, 699, 668), (668, 699, 700, 667), (667, 700, 701, 666), (666, 701, 702, 665), (665, 702, 703, 664), (664, 703, 704, 663), (663, 704, 705, 662), (662, 705, 706, 661), (661, 706, 707, 660), (660, 707, 708, 659), (659, 708, 709, 658), (658, 709, 710, 657), (657, 710, 711, 656), (656, 711, 712, 655), (655, 712, 713, 654), (654, 713, 714, 653), (653, 714, 404), (714, 715, 404), (713, 716, 715, 714), (712, 717, 716, 713), (711, 718, 717, 712), (710, 719, 718, 711), (709, 720, 719, 710), (708, 721, 720, 709), (707, 722, 721, 708), (706, 723, 722, 707), (705, 724, 723, 706), (704, 725, 724, 705), (703, 726, 725, 704), (702, 727, 726, 703), (701, 728, 727, 702), (700, 729, 728, 701), (699, 730, 729, 700), (698, 731, 730, 699), (697, 732, 731, 698), (696, 733, 732, 697), (695, 734, 733, 696), (694, 735, 734, 695), (693, 736, 735, 694), (692, 737, 736, 693), (691, 738, 737, 692), (690, 739, 738, 691), (689, 740, 739, 690), (688, 741, 740, 689), (687, 742, 741, 688), (686, 743, 742, 687), (685, 744, 743, 686), (684, 745, 744, 685), (124, 745, 684), (124, 746, 745), (745, 746, 747, 744), (744, 747, 748, 743), (743, 748, 749, 742), (742, 749, 750, 741), (741, 750, 751, 740), (740, 751, 752, 739), (739, 752, 753, 738), (738, 753, 754, 737), (737, 754, 755, 736), (736, 755, 756, 735), (735, 756, 757, 734), (734, 757, 758, 733), (733, 758, 759, 732), (732, 759, 760, 731), (731, 760, 761, 730), (730, 761, 762, 729), (729, 762, 763, 728), (728, 763, 764, 727), (727, 764, 765, 726), (726, 765, 766, 725), (725, 766, 767, 724), (724, 767, 768, 723), (723, 768, 769, 722), (722, 769, 770, 721), (721, 770, 771, 720), (720, 771, 772, 719), (719, 772, 773, 718), (718, 773, 774, 717), (717, 774, 775, 716), (716, 775, 776, 715), (715, 776, 404), (776, 777, 404), (775, 778, 777, 776), (774, 779, 778, 775), (773, 780, 779, 774), (772, 781, 780, 773), (771, 782, 781, 772), (770, 783, 782, 771), (769, 784, 783, 770), (768, 785, 784, 769), (767, 786, 785, 768), (766, 787, 786, 767), (765, 788, 787, 766), (764, 789, 788, 765), (763, 790, 789, 764), (762, 791, 790, 763), (761, 792, 791, 762), (760, 793, 792, 761), (759, 794, 793, 760), (758, 795, 794, 759), (757, 796, 795, 758), (756, 797, 796, 757), (755, 798, 797, 756), (754, 799, 798, 755), (753, 800, 799, 754), (752, 801, 800, 753), (751, 802, 801, 752), (750, 803, 802, 751), (749, 804, 803, 750), (748, 805, 804, 749), (747, 806, 805, 748), (746, 807, 806, 747), (124, 807, 746), (124, 808, 807), (807, 808, 809, 806), (806, 809, 810, 805), (805, 810, 811, 804), (804, 811, 812, 803), (803, 812, 813, 802), (802, 813, 814, 801), (801, 814, 815, 800), (800, 815, 816, 799), (799, 816, 817, 798), (798, 817, 818, 797), (797, 818, 819, 796), (796, 819, 820, 795), (795, 820, 821, 794), (794, 821, 822, 793), (793, 822, 823, 792), (792, 823, 824, 791), (791, 824, 825, 790), (790, 825, 826, 789), (789, 826, 827, 788), (788, 827, 828, 787), (787, 828, 829, 786), (786, 829, 830, 785), (785, 830, 831, 784), (784, 831, 832, 783), (783, 832, 833, 782), (782, 833, 834, 781), (781, 834, 835, 780), (780, 835, 836, 779), (779, 836, 837, 778), (778, 837, 838, 777), (777, 838, 404), (838, 839, 404), (837, 840, 839, 838), (836, 841, 840, 837), (835, 842, 841, 836), (834, 843, 842, 835), (833, 844, 843, 834), (832, 845, 844, 833), (831, 846, 845, 832), (830, 847, 846, 831), (829, 848, 847, 830), (828, 849, 848, 829), (827, 850, 849, 828), (826, 851, 850, 827), (825, 852, 851, 826), (824, 853, 852, 825), (823, 854, 853, 824), (822, 855, 854, 823), (821, 856, 855, 822), (820, 857, 856, 821), (819, 858, 857, 820), (818, 859, 858, 819), (817, 860, 859, 818), (816, 861, 860, 817), (815, 862, 861, 816), (814, 863, 862, 815), (813, 864, 863, 814), (812, 865, 864, 813), (811, 866, 865, 812), (810, 867, 866, 811), (809, 868, 867, 810), (808, 869, 868, 809), (124, 869, 808), (124, 870, 869), (869, 870, 871, 868), (868, 871, 872, 867), (867, 872, 873, 866), (866, 873, 874, 865), (865, 874, 875, 864), (864, 875, 876, 863), (863, 876, 877, 862), (862, 877, 878, 861), (861, 878, 879, 860), (860, 879, 880, 859), (859, 880, 881, 858), (858, 881, 882, 857), (857, 882, 883, 856), (856, 883, 884, 855), (855, 884, 885, 854), (854, 885, 886, 853), (853, 886, 887, 852), (852, 887, 888, 851), (851, 888, 889, 850), (850, 889, 890, 849), (849, 890, 891, 848), (848, 891, 892, 847), (847, 892, 893, 846), (846, 893, 894, 845), (845, 894, 895, 844), (844, 895, 896, 843), (843, 896, 897, 842), (842, 897, 898, 841), (841, 898, 899, 840), (840, 899, 900, 839), (839, 900, 404), (900, 901, 404), (899, 902, 901, 900), (898, 903, 902, 899), (897, 904, 903, 898), (896, 905, 904, 897), (895, 906, 905, 896), (894, 907, 906, 895), (893, 908, 907, 894), (892, 909, 908, 893), (891, 910, 909, 892), (890, 911, 910, 891), (889, 912, 911, 890), (888, 913, 912, 889), (887, 914, 913, 888), (886, 915, 914, 887), (885, 916, 915, 886), (884, 917, 916, 885), (883, 918, 917, 884), (882, 919, 918, 883), (881, 920, 919, 882), (880, 921, 920, 881), (879, 922, 921, 880), (878, 923, 922, 879), (877, 924, 923, 878), (876, 925, 924, 877), (875, 926, 925, 876), (874, 927, 926, 875), (873, 928, 927, 874), (872, 929, 928, 873), (871, 930, 929, 872), (870, 931, 930, 871), (124, 931, 870), (124, 932, 931), (931, 932, 933, 930), (930, 933, 934, 929), (929, 934, 935, 928), (928, 935, 936, 927), (927, 936, 937, 926), (926, 937, 938, 925), (925, 938, 939, 924), (924, 939, 940, 923), (923, 940, 941, 922), (922, 941, 942, 921), (921, 942, 943, 920), (920, 943, 944, 919), (919, 944, 945, 918), (918, 945, 946, 917), (917, 946, 947, 916), (916, 947, 948, 915), (915, 948, 949, 914), (914, 949, 950, 913), (913, 950, 951, 912), (912, 951, 952, 911), (911, 952, 953, 910), (910, 953, 954, 909), (909, 954, 955, 908), (908, 955, 956, 907), (907, 956, 957, 906), (906, 957, 958, 905), (905, 958, 959, 904), (904, 959, 960, 903), (903, 960, 961, 902), (902, 961, 962, 901), (901, 962, 404), (962, 963, 404), (961, 964, 963, 962), (960, 965, 964, 961), (959, 966, 965, 960), (958, 967, 966, 959), (957, 968, 967, 958), (956, 969, 968, 957), (955, 970, 969, 956), (954, 971, 970, 955), (953, 972, 971, 954), (952, 973, 972, 953), (951, 974, 973, 952), (950, 975, 974, 951), (949, 976, 975, 950), (948, 977, 976, 949), (947, 978, 977, 948), (946, 979, 978, 947), (945, 980, 979, 946), (944, 981, 980, 945), (943, 982, 981, 944), (942, 983, 982, 943), (941, 984, 983, 942), (940, 985, 984, 941), (939, 986, 985, 940), (938, 987, 986, 939), (937, 988, 987, 938), (936, 989, 988, 937), (935, 990, 989, 936), (934, 991, 990, 935), (933, 992, 991, 934), (932, 993, 992, 933), (124, 993, 932)])
me_robotbody.polygons.foreach_set('use_smooth', [True] * 1024)
me_robotbody.materials.append(mat_material_001)
me_robotbody.use_remesh_preserve_volume = False
me_robotbody.use_remesh_preserve_attributes = False
me_robotbody.use_mirror_vertex_groups = False
me_robotbody.update()

# ---- curves / text
cu_surfsphere_002 = bpy.data.curves.new('SurfSphere.002', 'CURVE')
cu_surfsphere_002.dimensions = '3D'
_sp = cu_surfsphere_002.splines.new('NURBS'); _sp.points.add(39)
_sp.points.foreach_set('co', [0.0, 0.0, -1.0, 1.0, -1.0, 0.0, -1.0, 0.7071, -1.0, 0.0, 0.0, 1.0, -1.0, 0.0, 1.0, 0.7071, 0.0, 0.0, 1.0, 1.0, 0.0, 0.0, -1.0, 0.3536, -1.0, -1.0, -1.0, 0.25, -1.0, -1.0, 0.0, 0.3536, -1.0, -1.0, 1.0, 0.25, 0.0, 0.0, 1.0, 0.3536, 0.0, 0.0, -1.0, 1.0, 7.195e-08, -1.0, -1.0, 0.7071, 7.195e-08, -1.0, 0.0, 1.0, 7.195e-08, -1.0, 1.0, 0.7071, 0.0, 0.0, 1.0, 1.0, 0.0, 0.0, -1.0, 0.3536, 1.0, -1.0, -1.0, 0.25, 1.0, -1.0, 0.0, 0.3536, 1.0, -1.0, 1.0, 0.25, 0.0, 0.0, 1.0, 0.3536, 0.0, 0.0, -1.0, 1.0, 1.0, 1.316e-07, -1.0, 0.7071, 1.0, 1.316e-07, 0.0, 1.0, 1.0, 1.316e-07, 1.0, 0.7071, 0.0, 0.0, 1.0, 1.0, 0.0, 0.0, -1.0, 0.3536, 1.0, 1.0, -1.0, 0.25, 1.0, 1.0, 0.0, 0.3536, 1.0, 1.0, 1.0, 0.25, 0.0, 0.0, 1.0, 0.3536, 0.0, 0.0, -1.0, 1.0, -1.912e-07, 1.0, -1.0, 0.7071, -1.912e-07, 1.0, 0.0, 1.0, -1.912e-07, 1.0, 1.0, 0.7071, 0.0, 0.0, 1.0, 1.0, 0.0, 0.0, -1.0, 0.3536, -1.0, 1.0, -1.0, 0.25, -1.0, 1.0, 0.0, 0.3536, -1.0, 1.0, 1.0, 0.25, 0.0, 0.0, 1.0, 0.3536])
_sp.points.foreach_set('radius', [0.0, 0.0, 0.0, 0.0, 0.0, 0.0, 0.0, 0.0, 0.0, 0.0, 0.0, 0.0, 0.0, 0.0, 0.0, 0.0, 0.0, 0.0, 0.0, 0.0, 0.0, 0.0, 0.0, 0.0, 0.0, 0.0, 0.0, 0.0, 0.0, 0.0, 0.0, 0.0, 0.0, 0.0, 0.0, 0.0, 0.0, 0.0, 0.0, 0.0])
_sp.radius_interpolation = 'EASE'
_sp.order_u = 3
_sp.resolution_u = 5
_sp.resolution_v = 4
_sp.use_cyclic_v = True
_sp.use_endpoint_u = True
_sp.use_bezier_u = True
cu_surfsphere_002.materials.append(mat_material_002)
cu_surfsphere_002.use_path_clamp = True
cu_surfsphere_002.use_deform_bounds = True
cu_surfsphere_002.use_radius = False
cu_surfsphere_002.bevel_resolution = 0
cu_surfsphere_002.fill_mode = 'HALF'
cu_surfsphere_002.twist_mode = 'Z_UP'
cu_surfsphere = bpy.data.curves.new('SurfSphere', 'CURVE')
cu_surfsphere.dimensions = '3D'
_sp = cu_surfsphere.splines.new('NURBS'); _sp.points.add(39)
_sp.points.foreach_set('co', [0.0, 0.0, -1.0, 1.0, -1.0, 0.0, -1.0, 0.7071, -1.0, 0.0, 0.0, 1.0, -1.0, 0.0, 1.0, 0.7071, 0.0, 0.0, 1.0, 1.0, 0.0, 0.0, -1.0, 0.3536, -1.0, -1.0, -1.0, 0.25, -1.0, -1.0, 0.0, 0.3536, -1.0, -1.0, 1.0, 0.25, 0.0, 0.0, 1.0, 0.3536, 0.0, 0.0, -1.0, 1.0, 7.195e-08, -1.0, -1.0, 0.7071, 7.195e-08, -1.0, 0.0, 1.0, 7.195e-08, -1.0, 1.0, 0.7071, 0.0, 0.0, 1.0, 1.0, 0.0, 0.0, -1.0, 0.3536, 1.0, -1.0, -1.0, 0.25, 1.0, -1.0, 0.0, 0.3536, 1.0, -1.0, 1.0, 0.25, 0.0, 0.0, 1.0, 0.3536, 0.0, 0.0, -1.0, 1.0, 1.0, 1.316e-07, -1.0, 0.7071, 1.0, 1.316e-07, 0.0, 1.0, 1.0, 1.316e-07, 1.0, 0.7071, 0.0, 0.0, 1.0, 1.0, 0.0, 0.0, -1.0, 0.3536, 1.0, 1.0, -1.0, 0.25, 1.0, 1.0, 0.0, 0.3536, 1.0, 1.0, 1.0, 0.25, 0.0, 0.0, 1.0, 0.3536, 0.0, 0.0, -1.0, 1.0, -1.912e-07, 1.0, -1.0, 0.7071, -1.912e-07, 1.0, 0.0, 1.0, -1.912e-07, 1.0, 1.0, 0.7071, 0.0, 0.0, 1.0, 1.0, 0.0, 0.0, -1.0, 0.3536, -1.0, 1.0, -1.0, 0.25, -1.0, 1.0, 0.0, 0.3536, -1.0, 1.0, 1.0, 0.25, 0.0, 0.0, 1.0, 0.3536])
_sp.points.foreach_set('radius', [0.0, 0.0, 0.0, 0.0, 0.0, 0.0, 0.0, 0.0, 0.0, 0.0, 0.0, 0.0, 0.0, 0.0, 0.0, 0.0, 0.0, 0.0, 0.0, 0.0, 0.0, 0.0, 0.0, 0.0, 0.0, 0.0, 0.0, 0.0, 0.0, 0.0, 0.0, 0.0, 0.0, 0.0, 0.0, 0.0, 0.0, 0.0, 0.0, 0.0])
_sp.radius_interpolation = 'EASE'
_sp.order_u = 3
_sp.resolution_u = 5
_sp.resolution_v = 4
_sp.use_cyclic_v = True
_sp.use_endpoint_u = True
_sp.use_bezier_u = True
cu_surfsphere.materials.append(mat_material_002)
cu_surfsphere.use_path_clamp = True
cu_surfsphere.use_deform_bounds = True
cu_surfsphere.use_radius = False
cu_surfsphere.bevel_resolution = 0
cu_surfsphere.fill_mode = 'HALF'
cu_surfsphere.twist_mode = 'Z_UP'
lat_lattice_002 = bpy.data.lattices.new('Lattice.002')
lat_lattice_002.points_u = 7
lat_lattice_002.points_v = 7
lat_lattice_002.points_w = 7
lat_lattice_002.points.foreach_set('co_deform', [-2.069, -0.5, -1.412, -0.3333, -0.5, -0.5, -0.1667, -0.5, -0.5, 2.98e-08, -0.5, -0.5, 0.1667, -0.5, -0.5, 0.3333, -0.5, -0.5, 0.5, -0.5, -0.5, -2.951, -0.3333, -1.439, -0.3333, -0.3333, -0.5, -0.1667, -0.3333, -0.5, 2.98e-08, -0.3333, -0.5, 0.1667, -0.3333, -0.5, 0.3333, -0.3333, -0.5, 0.5, -0.3333, -0.5, -0.5, -0.1667, -0.5, -0.3333, -0.1667, -0.5, -0.1667, -0.1667, -0.5, 2.98e-08, -0.1667, -0.5, 0.1667, -0.1667, -0.5, 0.3333, -0.1667, -0.5, 0.5, -0.1667, -0.5, -0.5, 2.98e-08, -0.5, -0.3333, 2.98e-08, -0.5, -0.1667, 2.98e-08, -0.5, 2.98e-08, 2.98e-08, -0.5, 0.1667, 2.98e-08, -0.5, 0.3333, 2.98e-08, -0.5, 0.5, 2.98e-08, -0.5, -0.5, 0.1667, -0.5, -0.3333, 0.1667, -0.5, -0.1667, 0.1667, -0.5, 2.98e-08, 0.1667, -0.5, 0.1667, 0.1667, -0.5, 0.3333, 0.1667, -0.5, 0.5, 0.1667, -0.5, -0.5, 0.3333, -0.5, -0.3333, 0.3333, -0.5, -0.1667, 0.3333, -0.5, 2.98e-08, 0.3333, -0.5, 0.1667, 0.3333, -0.5, 0.3333, 0.3333, -0.5, 0.5, 0.3333, -0.5, -0.5, 0.5, -0.5, -0.3333, 0.5, -0.5, -0.1667, 0.5, -0.5, 2.98e-08, 0.5, -0.5, 0.1667, 0.5, -0.5, 0.3333, 0.5, -0.5, 0.5, 0.5, -0.5, -4.362, -0.5, -1.961, -0.3333, -0.5, -0.3333, -0.1667, -0.5, -0.3333, 2.98e-08, -0.5, -0.3333, 0.1667, -0.5, -0.3333, 0.3333, -0.5, -0.3333, 0.5, -0.5, -0.3333, -3.217, -0.3333, -1.43, -0.3333, -0.3333, -0.3333, -0.1667, -0.3333, -0.3333, 2.98e-08, -0.3333, -0.3333, 0.1667, -0.3333, -0.3333, 0.3333, -0.3333, -0.3333, 0.5, -0.3333, -0.3333, -0.5, -0.1667, -0.3333, -0.3333, -0.1667, -0.3333, -0.1667, -0.1667, -0.3333, 2.98e-08, -0.1667, -0.3333, 0.1667, -0.1667, -0.3333, 0.3333, -0.1667, -0.3333, 0.5, -0.1667, -0.3333, -0.5, 2.98e-08, -0.3333, -0.3333, 2.98e-08, -0.3333, -0.1667, 2.98e-08, -0.3333, 2.98e-08, 2.98e-08, -0.3333, 0.1667, 2.98e-08, -0.3333, 0.3333, 2.98e-08, -0.3333, 0.5, 2.98e-08, -0.3333, -0.5, 0.1667, -0.3333, -0.3333, 0.1667, -0.3333, -0.1667, 0.1667, -0.3333, 2.98e-08, 0.1667, -0.3333, 0.1667, 0.1667, -0.3333, 0.3333, 0.1667, -0.3333, 0.5, 0.1667, -0.3333, -0.5, 0.3333, -0.3333, -0.3333, 0.3333, -0.3333, -0.1667, 0.3333, -0.3333, 2.98e-08, 0.3333, -0.3333, 0.1667, 0.3333, -0.3333, 0.3333, 0.3333, -0.3333, 0.5, 0.3333, -0.3333, -0.5, 0.5, -0.3333, -0.3333, 0.5, -0.3333, -0.1667, 0.5, -0.3333, 2.98e-08, 0.5, -0.3333, 0.1667, 0.5, -0.3333, 0.3333, 0.5, -0.3333, 0.5, 0.5, -0.3333, -3.477, -0.5, -1.215, -0.3333, -0.5, -0.1667, -0.1667, -0.5, -0.1667, 2.98e-08, -0.5, -0.1667, 0.1667, -0.5, -0.1667, 0.3333, -0.5, -0.1667, 0.5, -0.5, -0.1667, -3.679, -0.3333, -1.393, -0.3333, -0.3333, -0.1667, -0.1667, -0.3333, -0.1667, 2.98e-08, -0.3333, -0.1667, 0.1667, -0.3333, -0.1667, 0.3333, -0.3333, -0.1667, 0.5, -0.3333, -0.1667, -0.5, -0.1667, -0.1667, -0.3333, -0.1667, -0.1667, -0.1667, -0.1667, -0.1667, 2.98e-08, -0.1667, -0.1667, 0.1667, -0.1667, -0.1667, 0.3333, -0.1667, -0.1667, 0.5, -0.1667, -0.1667, -0.5, 2.98e-08, -0.1667, -0.3333, 2.98e-08, -0.1667, -0.1667, 2.98e-08, -0.1667, 2.98e-08, 2.98e-08, -0.1667, 0.1667, 2.98e-08, -0.1667, 0.3333, 2.98e-08, -0.1667, 0.5, 2.98e-08, -0.1667, -0.5, 0.1667, -0.1667, -0.3333, 0.1667, -0.1667, -0.1667, 0.1667, -0.1667, 2.98e-08, 0.1667, -0.1667, 0.1667, 0.1667, -0.1667, 0.3333, 0.1667, -0.1667, 0.5, 0.1667, -0.1667, -0.5, 0.3333, -0.1667, -0.3333, 0.3333, -0.1667, -0.1667, 0.3333, -0.1667, 2.98e-08, 0.3333, -0.1667, 0.1667, 0.3333, -0.1667, 0.3333, 0.3333, -0.1667, 0.5, 0.3333, -0.1667, -0.5, 0.5, -0.1667, -0.3333, 0.5, -0.1667, -0.1667, 0.5, -0.1667, 2.98e-08, 0.5, -0.1667, 0.1667, 0.5, -0.1667, 0.3333, 0.5, -0.1667, 0.5, 0.5, -0.1667, -5.658, -0.5, -2.444, -0.3333, -0.5, 2.98e-08, -0.1667, -0.5, 2.98e-08, 2.98e-08, -0.5, 2.98e-08, 0.1667, -0.5, 2.98e-08, 0.3333, -0.5, 2.98e-08, 0.5, -0.5, 2.98e-08, -3.287, -0.3333, -0.9743, -0.3333, -0.3333, 2.98e-08, -0.1667, -0.3333, 2.98e-08, 2.98e-08, -0.3333, 2.98e-08, 0.1667, -0.3333, 2.98e-08, 0.3333, -0.3333, 2.98e-08, 0.5, -0.3333, 2.98e-08, -0.5, -0.1667, 2.98e-08, -0.3333, -0.1667, 2.98e-08, -0.1667, -0.1667, 2.98e-08, 2.98e-08, -0.1667, 2.98e-08, 0.1667, -0.1667, 2.98e-08, 0.3333, -0.1667, 2.98e-08, 0.5, -0.1667, 2.98e-08, -0.5, 2.98e-08, 2.98e-08, -0.3333, 2.98e-08, 2.98e-08, -0.1667, 2.98e-08, 2.98e-08, 2.98e-08, 2.98e-08, 2.98e-08, 0.1667, 2.98e-08, 2.98e-08, 0.3333, 2.98e-08, 2.98e-08, 0.5, 2.98e-08, 2.98e-08, -0.5, 0.1667, 2.98e-08, -0.3333, 0.1667, 2.98e-08, -0.1667, 0.1667, 2.98e-08, 2.98e-08, 0.1667, 2.98e-08, 0.1667, 0.1667, 2.98e-08, 0.3333, 0.1667, 2.98e-08, 0.5, 0.1667, 2.98e-08, -0.5, 0.3333, 2.98e-08, -0.3333, 0.3333, 2.98e-08, -0.1667, 0.3333, 2.98e-08, 2.98e-08, 0.3333, 2.98e-08, 0.1667, 0.3333, 2.98e-08, 0.3333, 0.3333, 2.98e-08, 0.5, 0.3333, 2.98e-08, -0.5, 0.5, 2.98e-08, -0.3333, 0.5, 2.98e-08, -0.1667, 0.5, 2.98e-08, 2.98e-08, 0.5, 2.98e-08, 0.1667, 0.5, 2.98e-08, 0.3333, 0.5, 2.98e-08, 0.5, 0.5, 2.98e-08, -3.615, -0.5, -1.03, -0.3333, -0.5, 0.1667, -0.1667, -0.5, 0.1667, 2.98e-08, -0.5, 0.1667, 0.1667, -0.5, 0.1667, 0.3333, -0.5, 0.1667, 0.5, -0.5, 0.1667, -6.573, -0.3333, -2.506, -0.3333, -0.3333, 0.1667, -0.1667, -0.3333, 0.1667, 2.98e-08, -0.3333, 0.1667, 0.1667, -0.3333, 0.1667, 0.3333, -0.3333, 0.1667, 0.5, -0.3333, 0.1667, -0.5, -0.1667, 0.1667, -0.3333, -0.1667, 0.1667, -0.1667, -0.1667, 0.1667, 2.98e-08, -0.1667, 0.1667, 0.1667, -0.1667, 0.1667, 0.3333, -0.1667, 0.1667, 0.5, -0.1667, 0.1667, -0.5, 2.98e-08, 0.1667, -0.3333, 2.98e-08, 0.1667, -0.1667, 2.98e-08, 0.1667, 2.98e-08, 2.98e-08, 0.1667, 0.1667, 2.98e-08, 0.1667, 0.3333, 2.98e-08, 0.1667, 0.5, 2.98e-08, 0.1667, -0.5, 0.1667, 0.1667, -0.3333, 0.1667, 0.1667, -0.1667, 0.1667, 0.1667, 2.98e-08, 0.1667, 0.1667, 0.1667, 0.1667, 0.1667, 0.3333, 0.1667, 0.1667, 0.5, 0.1667, 0.1667, -0.5, 0.3333, 0.1667, -0.3333, 0.3333, 0.1667, -0.1667, 0.3333, 0.1667, 2.98e-08, 0.3333, 0.1667, 0.1667, 0.3333, 0.1667, 0.3333, 0.3333, 0.1667, 0.5, 0.3333, 0.1667, -0.5, 0.5, 0.1667, -0.3333, 0.5, 0.1667, -0.1667, 0.5, 0.1667, 2.98e-08, 0.5, 0.1667, 0.1667, 0.5, 0.1667, 0.3333, 0.5, 0.1667, 0.5, 0.5, 0.1667, -6.222, -0.5, -2.273, -0.3333, -0.5, 0.3333, -0.1667, -0.5, 0.3333, 2.98e-08, -0.5, 0.3333, 0.1667, -0.5, 0.3333, 0.3333, -0.5, 0.3333, 0.5, -0.5, 0.3333, -5.289, -0.3333, -2.196, -0.3333, -0.3333, 0.3333, -0.1667, -0.3333, 0.3333, 2.98e-08, -0.3333, 0.3333, 0.1667, -0.3333, 0.3333, 0.3333, -0.3333, 0.3333, 0.5, -0.3333, 0.3333, -0.5, -0.1667, 0.3333, -0.3333, -0.1667, 0.3333, -0.1667, -0.1667, 0.3333, 2.98e-08, -0.1667, 0.3333, 0.1667, -0.1667, 0.3333, 0.3333, -0.1667, 0.3333, 0.5, -0.1667, 0.3333, -0.5, 2.98e-08, 0.3333, -0.3333, 2.98e-08, 0.3333, -0.1667, 2.98e-08, 0.3333, 2.98e-08, 2.98e-08, 0.3333, 0.1667, 2.98e-08, 0.3333, 0.3333, 2.98e-08, 0.3333, 0.5, 2.98e-08, 0.3333, -0.5, 0.1667, 0.3333, -0.3333, 0.1667, 0.3333, -0.1667, 0.1667, 0.3333, 2.98e-08, 0.1667, 0.3333, 0.1667, 0.1667, 0.3333, 0.3333, 0.1667, 0.3333, 0.5, 0.1667, 0.3333, -0.5, 0.3333, 0.3333, -0.3333, 0.3333, 0.3333, -0.1667, 0.3333, 0.3333, 2.98e-08, 0.3333, 0.3333, 0.1667, 0.3333, 0.3333, 0.3333, 0.3333, 0.3333, 0.5, 0.3333, 0.3333, -0.5, 0.5, 0.3333, -0.3333, 0.5, 0.3333, -0.1667, 0.5, 0.3333, 2.98e-08, 0.5, 0.3333, 0.1667, 0.5, 0.3333, 0.3333, 0.5, 0.3333, 0.5, 0.5, 0.3333, -6.868, -0.5, -2.164, -0.3333, -0.5, 0.5, -0.1667, -0.5, 0.5, 2.98e-08, -0.5, 0.5, 0.1667, -0.5, 0.5, 0.3333, -0.5, 0.5, 0.5, -0.5, 0.5, -6.269, -0.3333, -2.192, -0.3333, -0.3333, 0.5, -0.1667, -0.3333, 0.5, 2.98e-08, -0.3333, 0.5, 0.1667, -0.3333, 0.5, 0.3333, -0.3333, 0.5, 0.5, -0.3333, 0.5, -0.5, -0.1667, 0.5, -0.3333, -0.1667, 0.5, -0.1667, -0.1667, 0.5, 2.98e-08, -0.1667, 0.5, 0.1667, -0.1667, 0.5, 0.3333, -0.1667, 0.5, 0.5, -0.1667, 0.5, -0.5, 2.98e-08, 0.5, -0.3333, 2.98e-08, 0.5, -0.1667, 2.98e-08, 0.5, 2.98e-08, 2.98e-08, 0.5, 0.1667, 2.98e-08, 0.5, 0.3333, 2.98e-08, 0.5, 0.5, 2.98e-08, 0.5, -0.5, 0.1667, 0.5, -0.3333, 0.1667, 0.5, -0.1667, 0.1667, 0.5, 2.98e-08, 0.1667, 0.5, 0.1667, 0.1667, 0.5, 0.3333, 0.1667, 0.5, 0.5, 0.1667, 0.5, -0.5, 0.3333, 0.5, -0.3333, 0.3333, 0.5, -0.1667, 0.3333, 0.5, 2.98e-08, 0.3333, 0.5, 0.1667, 0.3333, 0.5, 0.3333, 0.3333, 0.5, 0.5, 0.3333, 0.5, -0.5, 0.5, 0.5, -0.3333, 0.5, 0.5, -0.1667, 0.5, 0.5, 2.98e-08, 0.5, 0.5, 0.1667, 0.5, 0.5, 0.3333, 0.5, 0.5, 0.5, 0.5, 0.5])
lat_lattice = bpy.data.lattices.new('Lattice')
lat_lattice.points_u = 7
lat_lattice.points_v = 7
lat_lattice.points_w = 7
lat_lattice.points.foreach_set('co_deform', [-2.069, -0.5, -1.412, -0.3333, -0.5, -0.5, -0.1667, -0.5, -0.5, 2.98e-08, -0.5, -0.5, 0.1667, -0.5, -0.5, 0.3333, -0.5, -0.5, 0.5, -0.5, -0.5, -2.951, -0.3333, -1.439, -0.3333, -0.3333, -0.5, -0.1667, -0.3333, -0.5, 2.98e-08, -0.3333, -0.5, 0.1667, -0.3333, -0.5, 0.3333, -0.3333, -0.5, 0.5, -0.3333, -0.5, -0.5, -0.1667, -0.5, -0.3333, -0.1667, -0.5, -0.1667, -0.1667, -0.5, 2.98e-08, -0.1667, -0.5, 0.1667, -0.1667, -0.5, 0.3333, -0.1667, -0.5, 0.5, -0.1667, -0.5, -0.5, 2.98e-08, -0.5, -0.3333, 2.98e-08, -0.5, -0.1667, 2.98e-08, -0.5, 2.98e-08, 2.98e-08, -0.5, 0.1667, 2.98e-08, -0.5, 0.3333, 2.98e-08, -0.5, 0.5, 2.98e-08, -0.5, -0.5, 0.1667, -0.5, -0.3333, 0.1667, -0.5, -0.1667, 0.1667, -0.5, 2.98e-08, 0.1667, -0.5, 0.1667, 0.1667, -0.5, 0.3333, 0.1667, -0.5, 0.5, 0.1667, -0.5, -0.5, 0.3333, -0.5, -0.3333, 0.3333, -0.5, -0.1667, 0.3333, -0.5, 2.98e-08, 0.3333, -0.5, 0.1667, 0.3333, -0.5, 0.3333, 0.3333, -0.5, 0.5, 0.3333, -0.5, -0.5, 0.5, -0.5, -0.3333, 0.5, -0.5, -0.1667, 0.5, -0.5, 2.98e-08, 0.5, -0.5, 0.1667, 0.5, -0.5, 0.3333, 0.5, -0.5, 0.5, 0.5, -0.5, -4.362, -0.5, -1.961, -0.3333, -0.5, -0.3333, -0.1667, -0.5, -0.3333, 2.98e-08, -0.5, -0.3333, 0.1667, -0.5, -0.3333, 0.3333, -0.5, -0.3333, 0.5, -0.5, -0.3333, -3.217, -0.3333, -1.43, -0.3333, -0.3333, -0.3333, -0.1667, -0.3333, -0.3333, 2.98e-08, -0.3333, -0.3333, 0.1667, -0.3333, -0.3333, 0.3333, -0.3333, -0.3333, 0.5, -0.3333, -0.3333, -0.5, -0.1667, -0.3333, -0.3333, -0.1667, -0.3333, -0.1667, -0.1667, -0.3333, 2.98e-08, -0.1667, -0.3333, 0.1667, -0.1667, -0.3333, 0.3333, -0.1667, -0.3333, 0.5, -0.1667, -0.3333, -0.5, 2.98e-08, -0.3333, -0.3333, 2.98e-08, -0.3333, -0.1667, 2.98e-08, -0.3333, 2.98e-08, 2.98e-08, -0.3333, 0.1667, 2.98e-08, -0.3333, 0.3333, 2.98e-08, -0.3333, 0.5, 2.98e-08, -0.3333, -0.5, 0.1667, -0.3333, -0.3333, 0.1667, -0.3333, -0.1667, 0.1667, -0.3333, 2.98e-08, 0.1667, -0.3333, 0.1667, 0.1667, -0.3333, 0.3333, 0.1667, -0.3333, 0.5, 0.1667, -0.3333, -0.5, 0.3333, -0.3333, -0.3333, 0.3333, -0.3333, -0.1667, 0.3333, -0.3333, 2.98e-08, 0.3333, -0.3333, 0.1667, 0.3333, -0.3333, 0.3333, 0.3333, -0.3333, 0.5, 0.3333, -0.3333, -0.5, 0.5, -0.3333, -0.3333, 0.5, -0.3333, -0.1667, 0.5, -0.3333, 2.98e-08, 0.5, -0.3333, 0.1667, 0.5, -0.3333, 0.3333, 0.5, -0.3333, 0.5, 0.5, -0.3333, -3.477, -0.5, -1.215, -0.3333, -0.5, -0.1667, -0.1667, -0.5, -0.1667, 2.98e-08, -0.5, -0.1667, 0.1667, -0.5, -0.1667, 0.3333, -0.5, -0.1667, 0.5, -0.5, -0.1667, -3.679, -0.3333, -1.393, -0.3333, -0.3333, -0.1667, -0.1667, -0.3333, -0.1667, 2.98e-08, -0.3333, -0.1667, 0.1667, -0.3333, -0.1667, 0.3333, -0.3333, -0.1667, 0.5, -0.3333, -0.1667, -0.5, -0.1667, -0.1667, -0.3333, -0.1667, -0.1667, -0.1667, -0.1667, -0.1667, 2.98e-08, -0.1667, -0.1667, 0.1667, -0.1667, -0.1667, 0.3333, -0.1667, -0.1667, 0.5, -0.1667, -0.1667, -0.5, 2.98e-08, -0.1667, -0.3333, 2.98e-08, -0.1667, -0.1667, 2.98e-08, -0.1667, 2.98e-08, 2.98e-08, -0.1667, 0.1667, 2.98e-08, -0.1667, 0.3333, 2.98e-08, -0.1667, 0.5, 2.98e-08, -0.1667, -0.5, 0.1667, -0.1667, -0.3333, 0.1667, -0.1667, -0.1667, 0.1667, -0.1667, 2.98e-08, 0.1667, -0.1667, 0.1667, 0.1667, -0.1667, 0.3333, 0.1667, -0.1667, 0.5, 0.1667, -0.1667, -0.5, 0.3333, -0.1667, -0.3333, 0.3333, -0.1667, -0.1667, 0.3333, -0.1667, 2.98e-08, 0.3333, -0.1667, 0.1667, 0.3333, -0.1667, 0.3333, 0.3333, -0.1667, 0.5, 0.3333, -0.1667, -0.5, 0.5, -0.1667, -0.3333, 0.5, -0.1667, -0.1667, 0.5, -0.1667, 2.98e-08, 0.5, -0.1667, 0.1667, 0.5, -0.1667, 0.3333, 0.5, -0.1667, 0.5, 0.5, -0.1667, -5.658, -0.5, -2.444, -0.3333, -0.5, 2.98e-08, -0.1667, -0.5, 2.98e-08, 2.98e-08, -0.5, 2.98e-08, 0.1667, -0.5, 2.98e-08, 0.3333, -0.5, 2.98e-08, 0.5, -0.5, 2.98e-08, -3.287, -0.3333, -0.9743, -0.3333, -0.3333, 2.98e-08, -0.1667, -0.3333, 2.98e-08, 2.98e-08, -0.3333, 2.98e-08, 0.1667, -0.3333, 2.98e-08, 0.3333, -0.3333, 2.98e-08, 0.5, -0.3333, 2.98e-08, -0.5, -0.1667, 2.98e-08, -0.3333, -0.1667, 2.98e-08, -0.1667, -0.1667, 2.98e-08, 2.98e-08, -0.1667, 2.98e-08, 0.1667, -0.1667, 2.98e-08, 0.3333, -0.1667, 2.98e-08, 0.5, -0.1667, 2.98e-08, -0.5, 2.98e-08, 2.98e-08, -0.3333, 2.98e-08, 2.98e-08, -0.1667, 2.98e-08, 2.98e-08, 2.98e-08, 2.98e-08, 2.98e-08, 0.1667, 2.98e-08, 2.98e-08, 0.3333, 2.98e-08, 2.98e-08, 0.5, 2.98e-08, 2.98e-08, -0.5, 0.1667, 2.98e-08, -0.3333, 0.1667, 2.98e-08, -0.1667, 0.1667, 2.98e-08, 2.98e-08, 0.1667, 2.98e-08, 0.1667, 0.1667, 2.98e-08, 0.3333, 0.1667, 2.98e-08, 0.5, 0.1667, 2.98e-08, -0.5, 0.3333, 2.98e-08, -0.3333, 0.3333, 2.98e-08, -0.1667, 0.3333, 2.98e-08, 2.98e-08, 0.3333, 2.98e-08, 0.1667, 0.3333, 2.98e-08, 0.3333, 0.3333, 2.98e-08, 0.5, 0.3333, 2.98e-08, -0.5, 0.5, 2.98e-08, -0.3333, 0.5, 2.98e-08, -0.1667, 0.5, 2.98e-08, 2.98e-08, 0.5, 2.98e-08, 0.1667, 0.5, 2.98e-08, 0.3333, 0.5, 2.98e-08, 0.5, 0.5, 2.98e-08, -3.615, -0.5, -1.03, -0.3333, -0.5, 0.1667, -0.1667, -0.5, 0.1667, 2.98e-08, -0.5, 0.1667, 0.1667, -0.5, 0.1667, 0.3333, -0.5, 0.1667, 0.5, -0.5, 0.1667, -6.573, -0.3333, -2.506, -0.3333, -0.3333, 0.1667, -0.1667, -0.3333, 0.1667, 2.98e-08, -0.3333, 0.1667, 0.1667, -0.3333, 0.1667, 0.3333, -0.3333, 0.1667, 0.5, -0.3333, 0.1667, -0.5, -0.1667, 0.1667, -0.3333, -0.1667, 0.1667, -0.1667, -0.1667, 0.1667, 2.98e-08, -0.1667, 0.1667, 0.1667, -0.1667, 0.1667, 0.3333, -0.1667, 0.1667, 0.5, -0.1667, 0.1667, -0.5, 2.98e-08, 0.1667, -0.3333, 2.98e-08, 0.1667, -0.1667, 2.98e-08, 0.1667, 2.98e-08, 2.98e-08, 0.1667, 0.1667, 2.98e-08, 0.1667, 0.3333, 2.98e-08, 0.1667, 0.5, 2.98e-08, 0.1667, -0.5, 0.1667, 0.1667, -0.3333, 0.1667, 0.1667, -0.1667, 0.1667, 0.1667, 2.98e-08, 0.1667, 0.1667, 0.1667, 0.1667, 0.1667, 0.3333, 0.1667, 0.1667, 0.5, 0.1667, 0.1667, -0.5, 0.3333, 0.1667, -0.3333, 0.3333, 0.1667, -0.1667, 0.3333, 0.1667, 2.98e-08, 0.3333, 0.1667, 0.1667, 0.3333, 0.1667, 0.3333, 0.3333, 0.1667, 0.5, 0.3333, 0.1667, -0.5, 0.5, 0.1667, -0.3333, 0.5, 0.1667, -0.1667, 0.5, 0.1667, 2.98e-08, 0.5, 0.1667, 0.1667, 0.5, 0.1667, 0.3333, 0.5, 0.1667, 0.5, 0.5, 0.1667, -6.222, -0.5, -2.273, -0.3333, -0.5, 0.3333, -0.1667, -0.5, 0.3333, 2.98e-08, -0.5, 0.3333, 0.1667, -0.5, 0.3333, 0.3333, -0.5, 0.3333, 0.5, -0.5, 0.3333, -5.289, -0.3333, -2.196, -0.3333, -0.3333, 0.3333, -0.1667, -0.3333, 0.3333, 2.98e-08, -0.3333, 0.3333, 0.1667, -0.3333, 0.3333, 0.3333, -0.3333, 0.3333, 0.5, -0.3333, 0.3333, -0.5, -0.1667, 0.3333, -0.3333, -0.1667, 0.3333, -0.1667, -0.1667, 0.3333, 2.98e-08, -0.1667, 0.3333, 0.1667, -0.1667, 0.3333, 0.3333, -0.1667, 0.3333, 0.5, -0.1667, 0.3333, -0.5, 2.98e-08, 0.3333, -0.3333, 2.98e-08, 0.3333, -0.1667, 2.98e-08, 0.3333, 2.98e-08, 2.98e-08, 0.3333, 0.1667, 2.98e-08, 0.3333, 0.3333, 2.98e-08, 0.3333, 0.5, 2.98e-08, 0.3333, -0.5, 0.1667, 0.3333, -0.3333, 0.1667, 0.3333, -0.1667, 0.1667, 0.3333, 2.98e-08, 0.1667, 0.3333, 0.1667, 0.1667, 0.3333, 0.3333, 0.1667, 0.3333, 0.5, 0.1667, 0.3333, -0.5, 0.3333, 0.3333, -0.3333, 0.3333, 0.3333, -0.1667, 0.3333, 0.3333, 2.98e-08, 0.3333, 0.3333, 0.1667, 0.3333, 0.3333, 0.3333, 0.3333, 0.3333, 0.5, 0.3333, 0.3333, -0.5, 0.5, 0.3333, -0.3333, 0.5, 0.3333, -0.1667, 0.5, 0.3333, 2.98e-08, 0.5, 0.3333, 0.1667, 0.5, 0.3333, 0.3333, 0.5, 0.3333, 0.5, 0.5, 0.3333, -6.868, -0.5, -2.164, -0.3333, -0.5, 0.5, -0.1667, -0.5, 0.5, 2.98e-08, -0.5, 0.5, 0.1667, -0.5, 0.5, 0.3333, -0.5, 0.5, 0.5, -0.5, 0.5, -6.269, -0.3333, -2.192, -0.3333, -0.3333, 0.5, -0.1667, -0.3333, 0.5, 2.98e-08, -0.3333, 0.5, 0.1667, -0.3333, 0.5, 0.3333, -0.3333, 0.5, 0.5, -0.3333, 0.5, -0.5, -0.1667, 0.5, -0.3333, -0.1667, 0.5, -0.1667, -0.1667, 0.5, 2.98e-08, -0.1667, 0.5, 0.1667, -0.1667, 0.5, 0.3333, -0.1667, 0.5, 0.5, -0.1667, 0.5, -0.5, 2.98e-08, 0.5, -0.3333, 2.98e-08, 0.5, -0.1667, 2.98e-08, 0.5, 2.98e-08, 2.98e-08, 0.5, 0.1667, 2.98e-08, 0.5, 0.3333, 2.98e-08, 0.5, 0.5, 2.98e-08, 0.5, -0.5, 0.1667, 0.5, -0.3333, 0.1667, 0.5, -0.1667, 0.1667, 0.5, 2.98e-08, 0.1667, 0.5, 0.1667, 0.1667, 0.5, 0.3333, 0.1667, 0.5, 0.5, 0.1667, 0.5, -0.5, 0.3333, 0.5, -0.3333, 0.3333, 0.5, -0.1667, 0.3333, 0.5, 2.98e-08, 0.3333, 0.5, 0.1667, 0.3333, 0.5, 0.3333, 0.3333, 0.5, 0.5, 0.3333, 0.5, -0.5, 0.5, 0.5, -0.3333, 0.5, 0.5, -0.1667, 0.5, 0.5, 2.98e-08, 0.5, 0.5, 0.1667, 0.5, 0.5, 0.3333, 0.5, 0.5, 0.5, 0.5, 0.5])

# ---- objects
ob_robotbody = bpy.data.objects.new('robotBody', me_robotbody)
ob_lattice_002 = bpy.data.objects.new('Lattice.002', lat_lattice_002)
ob_surfsphere_002 = bpy.data.objects.new('SurfSphere.002', cu_surfsphere_002)
ob_lattice_001 = bpy.data.objects.new('Lattice.001', lat_lattice)
ob_surfsphere_001 = bpy.data.objects.new('SurfSphere.001', cu_surfsphere)
ob_camera_001 = bpy.data.objects.new('Camera.001', cam_camera_001)
ob_lamp_001 = bpy.data.objects.new('Lamp.001', light_lamp)
ob_lamp = bpy.data.objects.new('Lamp', light_spot)

# ---- transforms, parenting, visibility, modifiers, constraints
ob_robotbody.location = (0.1297, 3.302e-05, 3.761)
ob_robotbody.scale = (0.7703, 0.7703, 0.7703)
ob_robotbody.lock_rotations_4d = False
ob_robotbody.empty_display_type = 'ARROWS'
ob_robotbody.color = (0.0, 0.0, 0.0, 1.0)
ob_robotbody.lineart.crease_threshold = 0.0
ob_lattice_002.location = (-3.913, 0.02588, 4.171)
ob_lattice_002.rotation_euler = (3.894e-08, -2.989e-07, 3.158)
ob_lattice_002.scale = (-1.0, 0.5481, 1.0)
ob_lattice_002.lock_rotations_4d = False
ob_lattice_002.empty_display_type = 'ARROWS'
ob_lattice_002.color = (0.0, 0.0, 0.0, 1.0)
ob_lattice_002.lineart.crease_threshold = 0.0
ob_surfsphere_002.parent = ob_lattice_002
ob_surfsphere_002.matrix_parent_inverse = Matrix(((1.0, 0.0, 0.0, -0.001812), (0.0, 1.0, 0.0, 0.005117), (0.0, 0.0, 1.0, 0.001086), (0.0, 0.0, 0.0, 1.0)))
ob_surfsphere_002.location = (0.01882, -0.002966, 0.006687)
ob_surfsphere_002.scale = (2.803, 0.5528, 1.0)
ob_surfsphere_002.lock_rotations_4d = False
ob_surfsphere_002.empty_display_type = 'ARROWS'
ob_surfsphere_002.empty_image_offset = (0.0, 0.0)
ob_surfsphere_002.color = (0.0, 0.0, 0.0, 1.0)
ob_surfsphere_002.lineart.crease_threshold = 0.0
_m = ob_surfsphere_002.modifiers.new('Lattice', 'LATTICE')
_m.object = ob_lattice_002
ob_lattice_001.location = (4.232, -0.005083, 4.171)
ob_lattice_001.rotation_euler = (3.895e-08, -3.023e-07, 3.12)
ob_lattice_001.scale = (1.0, 0.5481, 1.0)
ob_lattice_001.lock_rotations_4d = False
ob_lattice_001.empty_display_type = 'ARROWS'
ob_lattice_001.color = (0.0, 0.0, 0.0, 1.0)
ob_lattice_001.lineart.crease_threshold = 0.0
ob_surfsphere_001.parent = ob_lattice_001
ob_surfsphere_001.matrix_parent_inverse = Matrix(((1.0, 0.0, 0.0, -0.001812), (0.0, 1.0, 0.0, 0.005117), (0.0, 0.0, 1.0, 0.001086), (0.0, 0.0, 0.0, 1.0)))
ob_surfsphere_001.location = (0.01882, -0.002966, 0.006687)
ob_surfsphere_001.scale = (2.803, 0.5528, 1.0)
ob_surfsphere_001.lock_rotations_4d = False
ob_surfsphere_001.empty_display_type = 'ARROWS'
ob_surfsphere_001.empty_image_offset = (0.0, 0.0)
ob_surfsphere_001.color = (0.0, 0.0, 0.0, 1.0)
ob_surfsphere_001.lineart.crease_threshold = 0.0
_m = ob_surfsphere_001.modifiers.new('Lattice', 'LATTICE')
_m.object = ob_lattice_001
ob_camera_001.location = (-0.3494, -24.15, 11.81)
ob_camera_001.rotation_euler = (1.166, -0.001099, -0.002569)
ob_camera_001.lock_rotations_4d = False
ob_camera_001.empty_display_type = 'ARROWS'
ob_camera_001.color = (0.0, 0.0, 0.0, 1.0)
ob_camera_001.lineart.crease_threshold = 0.0
ob_lamp_001.location = (-9.17, -64.79, 7.113)
ob_lamp_001.lock_rotations_4d = False
ob_lamp_001.empty_display_type = 'ARROWS'
ob_lamp_001.color = (0.0, 0.0, 0.0, 1.0)
ob_lamp_001.lineart.crease_threshold = 0.0
ob_lamp.location = (26.29, 15.13, 36.53)
ob_lamp.rotation_euler = (0.6503, 0.05522, 1.866)
ob_lamp.lock_rotations_4d = False
ob_lamp.empty_display_type = 'ARROWS'
ob_lamp.color = (0.0, 0.0, 0.0, 0.0)
ob_lamp.lineart.crease_threshold = 0.0

# ---- collection membership
col_collection_1.objects.link(ob_robotbody)
col_collection_2.objects.link(ob_lattice_002)
col_collection_2.objects.link(ob_surfsphere_002)
col_collection_2.objects.link(ob_lattice_001)
col_collection_2.objects.link(ob_surfsphere_001)
col_collection_3.objects.link(ob_camera_001)
col_collection_4.objects.link(ob_lamp_001)
col_collection_4.objects.link(ob_lamp)

# ---- scene / render settings (as saved in the file)
scene.camera = ob_camera_001
scene.frame_start = 1; scene.frame_end = 250; scene.frame_set(2)
scene.render.engine = 'BLENDER_EEVEE_NEXT'
scene.render.image_settings.file_format = 'JPEG'
scene.render.image_settings.color_mode = 'RGB'
scene.render.image_settings.compression = 90
scene.render.resolution_x = 800
scene.render.resolution_y = 600
scene.render.pixel_aspect_x = 100.0
scene.render.pixel_aspect_y = 100.0
scene.render.fps = 25
scene.render.dither_intensity = 0.0
scene.render.use_compositing = False
scene.render.use_sequencer = False
scene.render.bake_margin = 2
scene.render.bake_bias = 0.0
scene.render.use_stamp_time = False
scene.render.use_stamp_date = False
scene.render.use_stamp_frame = False
scene.render.use_stamp_camera = False
scene.render.use_stamp_scene = False
scene.render.use_stamp_filename = False
scene.render.use_stamp_render_time = False
scene.render.stamp_font_size = 0
scene.cycles.use_denoising = False
scene.cycles.samples = 10
scene.cycles.sampling_pattern = 'TABULATED_SOBOL'
scene.cycles.light_sampling_threshold = 0.0
scene.cycles.use_adaptive_sampling = False
scene.cycles.use_light_tree = False
scene.cycles.blur_glossy = 0.0
scene.cycles.volume_bounces = 1
scene.cycles.pixel_filter_type = 'GAUSSIAN'
scene.cycles.sample_clamp_indirect = 0.0
scene.view_settings.view_transform = 'Raw'
bpy.context.view_layer.update()
